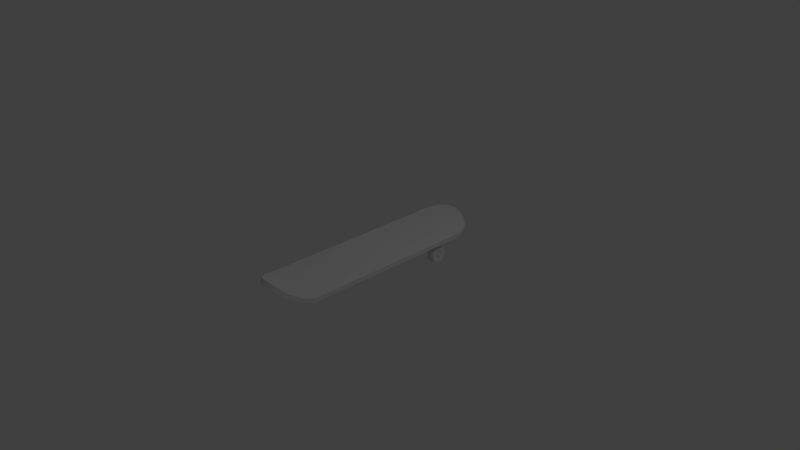 # Source: skateboard.blend  (saved by Blender 2.78.0; exported with 4.5.12 LTS)
import bpy
from mathutils import Matrix  # noqa: F401  (used for matrix-valued properties, if any)

bpy.ops.wm.read_factory_settings(use_empty=True)
scene = bpy.context.scene
scene.name = 'Scene'

# ---- collections
col_collection_1 = bpy.data.collections.new('Collection 1'); scene.collection.children.link(col_collection_1)
col_collection_2 = bpy.data.collections.new('Collection 2'); scene.collection.children.link(col_collection_2)
col_collection_2.hide_render = True
col_collection_2.hide_viewport = True

# ---- materials (node trees are filled in below, after node groups)
mat_material = bpy.data.materials.new('Material')
mat_material.alpha_threshold = 0.0
mat_material.use_transparent_shadow = False
mat_material.roughness = 0.5
mat_material.line_color = (0.0, 0.0, 0.0, 1.0)

# ---- material node trees

# ---- world
world_world = bpy.data.worlds.new('World'); scene.world = world_world
world_world.color = (0.05088, 0.05088, 0.05088)
world_world.use_sun_shadow = False
world_world.sun_shadow_jitter_overblur = 0.0
world_world.cycles.sampling_method = 'MANUAL'

# ---- cameras
cam_camera = bpy.data.cameras.new('Camera')
cam_camera.clip_end = 100.0
cam_camera.lens = 35.0
cam_camera.sensor_width = 32.0
cam_camera.sensor_height = 18.0
cam_camera.ortho_scale = 7.314
cam_camera.dof.focus_distance = 0.0
cam_camera.dof.aperture_fstop = 128.0

# ---- lights
light_lamp = bpy.data.lights.new('Lamp', 'POINT')
light_lamp.transmission_factor = 0.0
light_lamp.cutoff_distance = 30.0
light_lamp.energy = 100.0
light_lamp.shadow_buffer_clip_start = 1.001
light_lamp.shadow_soft_size = 0.1
light_lamp.shadow_maximum_resolution = 0.006
light_lamp.use_absolute_resolution = True

# ---- meshes
me_cube = bpy.data.meshes.new('Cube')
me_cube.from_pydata([(-0.4288, 0.7515, -0.03001), (0.4288, 0.7515, -0.03001), (0.4288, 9.712e-08, -0.03001), (-0.4288, -9.712e-08, -0.03001), (-0.4288, 0.7515, 0.03001), (0.4288, 0.7515, 0.03001), (0.4288, 9.712e-08, 0.03001), (-0.4288, -3.016e-07, 0.03001), (-0.4288, 1.18, -0.03001), (0.4288, 1.18, -0.03001), (-0.4288, 1.18, 0.03001), (0.4288, 1.18, 0.03001), (-0.4224, 1.251, -0.02319), (-0.4224, 1.241, 0.03594), (-0.4031, 1.322, -0.004869), (-0.4031, 1.308, 0.05356), (-0.3716, 1.388, 0.01639), (-0.3716, 1.371, 0.07378), (-0.3288, 1.449, 0.03991), (-0.3288, 1.424, 0.09465), (-0.276, 1.5, 0.06614), (-0.276, 1.469, 0.1176), (-0.2148, 1.54, 0.09295), (-0.2148, 1.504, 0.1407), (-0.147, 1.565, 0.1157), (-0.147, 1.525, 0.1604), (-0.07479, 1.58, 0.1287), (-0.07479, 1.54, 0.1734), (-0.0002807, 1.585, 0.1331), (-0.0002804, 1.545, 0.1778), (0.07425, 1.58, 0.1288), (0.07425, 1.54, 0.1735), (0.1465, 1.566, 0.116), (0.1465, 1.526, 0.1606), (0.2144, 1.54, 0.09333), (0.2144, 1.504, 0.1411), (0.2757, 1.501, 0.06656), (0.2757, 1.47, 0.118), (0.3287, 1.45, 0.04031), (0.3287, 1.425, 0.09505), (0.3717, 1.389, 0.01671), (0.3717, 1.372, 0.0741), (0.4034, 1.323, -0.004596), (0.4034, 1.309, 0.05384), (0.4229, 1.252, -0.02297), (0.4229, 1.242, 0.03615)], [], [(0, 1, 2, 3), (4, 7, 6, 5), (4, 5, 11, 10), (1, 5, 6, 2), (2, 6, 7, 3), (4, 0, 3, 7), (28, 29, 31, 30), (5, 1, 9, 11), (0, 4, 10, 8), (1, 0, 8, 9), (8, 10, 13, 12), (12, 13, 15, 14), (14, 15, 17, 16), (16, 17, 19, 18), (18, 19, 21, 20), (20, 21, 23, 22), (22, 23, 25, 24), (24, 25, 27, 26), (26, 27, 29, 28), (30, 31, 33, 32), (32, 33, 35, 34), (34, 35, 37, 36), (36, 37, 39, 38), (38, 39, 41, 40), (40, 41, 43, 42), (42, 43, 45, 44), (44, 45, 11, 9), (13, 45, 43, 15), (11, 45, 13, 10), (15, 43, 41, 17), (17, 41, 39, 19), (19, 39, 37, 21), (21, 37, 35, 23), (23, 35, 33, 25), (25, 33, 31, 27), (29, 27, 31), (9, 8, 12, 44), (14, 42, 44, 12), (16, 40, 42, 14), (18, 38, 40, 16), (20, 36, 38, 18), (22, 34, 36, 20), (24, 32, 34, 22), (26, 30, 32, 24), (28, 30, 26)])
me_cube.polygons.foreach_set('use_smooth', [True] * 45)
_ca = me_cube.color_attributes.new('Col', 'BYTE_COLOR', 'CORNER')
_ca.data.foreach_set('color', [0.7682, 0.09084, 0.1912, 1.0, 0.7682, 0.09084, 0.1912, 1.0, 0.7682, 0.09084, 0.1912, 1.0, 0.7682, 0.09084, 0.1912, 1.0, 0.0, 0.2705, 1.0, 1.0, 0.0, 0.2705, 1.0, 1.0, 0.0, 0.2705, 1.0, 1.0, 0.0, 0.2705, 1.0, 1.0, 0.0, 0.2705, 1.0, 1.0, 0.0, 0.2705, 1.0, 1.0, 0.0, 0.2705, 1.0, 1.0, 0.0, 0.2705, 1.0, 1.0, 0.2961, 0.1144, 0.0648, 1.0, 0.2961, 0.1144, 0.0648, 1.0, 0.2961, 0.1144, 0.0648, 1.0, 0.2961, 0.1144, 0.0648, 1.0, 0.2961, 0.1144, 0.0648, 1.0, 0.2961, 0.1144, 0.0648, 1.0, 0.2961, 0.1144, 0.0648, 1.0, 0.2961, 0.1144, 0.0648, 1.0, 0.2961, 0.1144, 0.0648, 1.0, 0.2961, 0.1144, 0.0648, 1.0, 0.2961, 0.1144, 0.0648, 1.0, 0.2961, 0.1144, 0.0648, 1.0, 0.2961, 0.1144, 0.0648, 1.0, 0.2961, 0.1144, 0.0648, 1.0, 0.2961, 0.1144, 0.0648, 1.0, 0.2961, 0.1144, 0.0648, 1.0, 0.2961, 0.1144, 0.0648, 1.0, 0.2961, 0.1144, 0.0648, 1.0, 0.2961, 0.1144, 0.0648, 1.0, 0.2961, 0.1144, 0.0648, 1.0, 0.2961, 0.1144, 0.0648, 1.0, 0.2961, 0.1144, 0.0648, 1.0, 0.2961, 0.1144, 0.0648, 1.0, 0.2961, 0.1144, 0.0648, 1.0, 0.7682, 0.09084, 0.1912, 1.0, 0.7682, 0.09084, 0.1912, 1.0, 0.7682, 0.09084, 0.1912, 1.0, 0.7682, 0.09084, 0.1912, 1.0, 0.2961, 0.1144, 0.0648, 1.0, 0.2961, 0.1144, 0.0648, 1.0, 0.2961, 0.1144, 0.0648, 1.0, 0.2961, 0.1144, 0.0648, 1.0, 0.2961, 0.1144, 0.0648, 1.0, 0.2961, 0.1144, 0.0648, 1.0, 0.2961, 0.1144, 0.0648, 1.0, 0.2961, 0.1144, 0.0648, 1.0, 0.2961, 0.1144, 0.0648, 1.0, 0.2961, 0.1144, 0.0648, 1.0, 0.2961, 0.1144, 0.0648, 1.0, 0.2961, 0.1144, 0.0648, 1.0, 0.2961, 0.1144, 0.0648, 1.0, 0.2961, 0.1144, 0.0648, 1.0, 0.2961, 0.1144, 0.0648, 1.0, 0.2961, 0.1144, 0.0648, 1.0, 0.2961, 0.1144, 0.0648, 1.0, 0.2961, 0.1144, 0.0648, 1.0, 0.2961, 0.1144, 0.0648, 1.0, 0.2961, 0.1144, 0.0648, 1.0, 0.2961, 0.1144, 0.0648, 1.0, 0.2961, 0.1144, 0.0648, 1.0, 0.2961, 0.1144, 0.0648, 1.0, 0.2961, 0.1144, 0.0648, 1.0, 0.2961, 0.1144, 0.0648, 1.0, 0.2961, 0.1144, 0.0648, 1.0, 0.2961, 0.1144, 0.0648, 1.0, 0.2961, 0.1144, 0.0648, 1.0, 0.2961, 0.1144, 0.0648, 1.0, 0.2961, 0.1144, 0.0648, 1.0, 0.2961, 0.1144, 0.0648, 1.0, 0.2961, 0.1144, 0.0648, 1.0, 0.2961, 0.1144, 0.0648, 1.0, 0.2961, 0.1144, 0.0648, 1.0, 0.2961, 0.1144, 0.0648, 1.0, 0.2961, 0.1144, 0.0648, 1.0, 0.2961, 0.1144, 0.0648, 1.0, 0.2961, 0.1144, 0.0648, 1.0, 0.2961, 0.1144, 0.0648, 1.0, 0.2961, 0.1144, 0.0648, 1.0, 0.2961, 0.1144, 0.0648, 1.0, 0.2961, 0.1144, 0.0648, 1.0, 0.2961, 0.1144, 0.0648, 1.0, 0.2961, 0.1144, 0.0648, 1.0, 0.2961, 0.1144, 0.0648, 1.0, 0.2961, 0.1144, 0.0648, 1.0, 0.2961, 0.1144, 0.0648, 1.0, 0.2961, 0.1144, 0.0648, 1.0, 0.2961, 0.1144, 0.0648, 1.0, 0.2961, 0.1144, 0.0648, 1.0, 0.2961, 0.1144, 0.0648, 1.0, 0.2961, 0.1144, 0.0648, 1.0, 0.2961, 0.1144, 0.0648, 1.0, 0.2961, 0.1144, 0.0648, 1.0, 0.2961, 0.1144, 0.0648, 1.0, 0.2961, 0.1144, 0.0648, 1.0, 0.2961, 0.1144, 0.0648, 1.0, 0.2961, 0.1144, 0.0648, 1.0, 0.2961, 0.1144, 0.0648, 1.0, 0.2961, 0.1144, 0.0648, 1.0, 0.2961, 0.1144, 0.0648, 1.0, 0.2961, 0.1144, 0.0648, 1.0, 0.2961, 0.1144, 0.0648, 1.0, 0.2961, 0.1144, 0.0648, 1.0, 0.2961, 0.1144, 0.0648, 1.0, 0.2961, 0.1144, 0.0648, 1.0, 0.2961, 0.1144, 0.0648, 1.0, 0.2961, 0.1144, 0.0648, 1.0, 0.0, 0.2705, 1.0, 1.0, 0.0, 0.2705, 1.0, 1.0, 0.0, 0.2705, 1.0, 1.0, 0.0, 0.2705, 1.0, 1.0, 0.0, 0.2705, 1.0, 1.0, 0.0, 0.2705, 1.0, 1.0, 0.0, 0.2705, 1.0, 1.0, 0.0, 0.2705, 1.0, 1.0, 0.0, 0.2705, 1.0, 1.0, 0.0, 0.2705, 1.0, 1.0, 0.0, 0.2705, 1.0, 1.0, 0.0, 0.2705, 1.0, 1.0, 0.0, 0.2705, 1.0, 1.0, 0.0, 0.2705, 1.0, 1.0, 0.0, 0.2705, 1.0, 1.0, 0.0, 0.2705, 1.0, 1.0, 0.0, 0.2705, 1.0, 1.0, 0.0, 0.2705, 1.0, 1.0, 0.0, 0.2705, 1.0, 1.0, 0.0, 0.2705, 1.0, 1.0, 0.0, 0.2705, 1.0, 1.0, 0.0, 0.2705, 1.0, 1.0, 0.0, 0.2705, 1.0, 1.0, 0.0, 0.2705, 1.0, 1.0, 0.0, 0.2705, 1.0, 1.0, 0.0, 0.2705, 1.0, 1.0, 0.0, 0.2705, 1.0, 1.0, 0.0, 0.2705, 1.0, 1.0, 0.0, 0.2705, 1.0, 1.0, 0.0, 0.2705, 1.0, 1.0, 0.0, 0.2705, 1.0, 1.0, 0.0, 0.2705, 1.0, 1.0, 0.0, 0.2705, 1.0, 1.0, 0.0, 0.2705, 1.0, 1.0, 0.0, 0.2705, 1.0, 1.0, 0.7682, 0.09084, 0.1912, 1.0, 0.7682, 0.09084, 0.1912, 1.0, 0.7682, 0.09084, 0.1912, 1.0, 0.7682, 0.09084, 0.1912, 1.0, 0.7682, 0.09084, 0.1912, 1.0, 0.7682, 0.09084, 0.1912, 1.0, 0.7682, 0.09084, 0.1912, 1.0, 0.7682, 0.09084, 0.1912, 1.0, 0.7682, 0.09084, 0.1912, 1.0, 0.7682, 0.09084, 0.1912, 1.0, 0.7682, 0.09084, 0.1912, 1.0, 0.7682, 0.09084, 0.1912, 1.0, 0.7682, 0.09084, 0.1912, 1.0, 0.7682, 0.09084, 0.1912, 1.0, 0.7682, 0.09084, 0.1912, 1.0, 0.7682, 0.09084, 0.1912, 1.0, 0.7682, 0.09084, 0.1912, 1.0, 0.7682, 0.09084, 0.1912, 1.0, 0.7682, 0.09084, 0.1912, 1.0, 0.7682, 0.09084, 0.1912, 1.0, 0.7682, 0.09084, 0.1912, 1.0, 0.7682, 0.09084, 0.1912, 1.0, 0.7682, 0.09084, 0.1912, 1.0, 0.7682, 0.09084, 0.1912, 1.0, 0.7682, 0.09084, 0.1912, 1.0, 0.7682, 0.09084, 0.1912, 1.0, 0.7682, 0.09084, 0.1912, 1.0, 0.7682, 0.09084, 0.1912, 1.0, 0.7682, 0.09084, 0.1912, 1.0, 0.7682, 0.09084, 0.1912, 1.0, 0.7682, 0.09084, 0.1912, 1.0, 0.7682, 0.09084, 0.1912, 1.0, 0.7682, 0.09084, 0.1912, 1.0, 0.7682, 0.09084, 0.1912, 1.0, 0.7682, 0.09084, 0.1912, 1.0])
me_cube.materials.append(mat_material)
me_cube.use_remesh_preserve_volume = False
me_cube.use_remesh_preserve_attributes = False
me_cube.use_mirror_vertex_groups = False
me_cube.use_paint_bone_selection = False
me_cube.use_paint_mask = True
me_cube.update()
me_cube_001 = bpy.data.meshes.new('Cube.001')
me_cube_001.from_pydata([(0.1215, 0.1819, 0.001711), (0.118, 0.1853, 0.001711), (0.118, 0.1853, -0.03321), (0.1215, 0.1819, -0.03321), (0.118, 0.1819, -0.03668), (-0.118, 0.1853, 0.001711), (-0.1215, 0.1819, 0.001711), (-0.118, 0.1819, -0.03668), (-0.1215, 0.1819, -0.03321), (-0.118, 0.1853, -0.03321), (0.118, -0.1853, 0.001711), (0.1215, -0.1819, 0.001711), (0.118, -0.1819, -0.03668), (0.1215, -0.1819, -0.03321), (0.118, -0.1853, -0.03321), (-0.1215, -0.1819, 0.001711), (-0.118, -0.1853, 0.001711), (-0.118, -0.1819, -0.03668), (-0.118, -0.1853, -0.03321), (-0.1215, -0.1819, -0.03321), (-0.03704, 0.1853, 0.001711), (-0.04398, 0.1853, 0.001711), (0.04398, 0.1853, 0.001711), (0.03704, 0.1853, 0.001711), (0.04398, 0.1819, -0.03668), (0.04051, 0.1819, -0.04016), (0.03704, 0.1853, -0.04016), (0.03704, 0.1853, -0.03321), (0.04398, 0.1853, -0.03321), (-0.04398, 0.1819, -0.03668), (-0.04398, 0.1853, -0.03321), (-0.03704, 0.1853, -0.03321), (-0.03704, 0.1853, -0.04016), (-0.04051, 0.1819, -0.04016), (0.03704, -0.1853, 0.001711), (0.04398, -0.1853, 0.001711), (-0.04398, -0.1853, 0.001711), (-0.03704, -0.1853, 0.001711), (-0.04398, -0.1853, -0.03321), (-0.04398, -0.1819, -0.03668), (-0.04051, -0.1819, -0.04016), (-0.03704, -0.1853, -0.04016), (-0.03704, -0.1853, -0.03321), (0.04398, -0.1853, -0.03321), (0.03704, -0.1853, -0.03321), (0.03704, -0.1853, -0.04016), (0.04051, -0.1819, -0.04016), (0.04398, -0.1819, -0.03668), (-0.1215, -0.0892, 0.001711), (-0.1215, -0.09614, 0.001711), (-0.1215, 0.003472, 0.001711), (-0.1215, -0.003472, 0.001711), (-0.1215, 0.09614, 0.001711), (-0.1215, 0.0892, 0.001711), (-0.1215, 0.09614, -0.03321), (-0.118, 0.09614, -0.03668), (-0.118, 0.0892, -0.03668), (-0.1215, 0.0892, -0.03321), (-0.1215, 0.003472, -0.03321), (-0.118, 0.003472, -0.03668), (-0.118, -0.003472, -0.03668), (-0.1215, -0.003472, -0.03321), (-0.1215, -0.09614, -0.03321), (-0.1215, -0.0892, -0.03321), (-0.118, -0.0892, -0.03668), (-0.118, -0.09614, -0.03668), (0.1215, 0.0892, 0.001711), (0.1215, 0.09614, 0.001711), (0.1215, -0.003472, 0.001711), (0.1215, 0.003472, 0.001711), (0.1215, -0.09614, 0.001711), (0.1215, -0.0892, 0.001711), (0.1215, -0.09614, -0.03321), (0.118, -0.09614, -0.03668), (0.118, -0.0892, -0.03668), (0.1215, -0.0892, -0.03321), (0.1215, -0.003472, -0.03321), (0.118, -0.003472, -0.03668), (0.118, 0.003472, -0.03668), (0.1215, 0.003472, -0.03321), (0.1215, 0.09614, -0.03321), (0.1215, 0.0892, -0.03321), (0.118, 0.0892, -0.03668), (0.118, 0.09614, -0.03668), (-0.04051, 0.09614, -0.04016), (-0.04051, 0.0892, -0.04016), (-0.04398, 0.0892, -0.03668), (-0.04398, 0.09614, -0.03668), (-0.04051, 0.003472, -0.04016), (-0.04051, -0.003472, -0.04016), (-0.04398, -0.003472, -0.03668), (-0.04398, 0.003472, -0.03668), (-0.04051, -0.09614, -0.04016), (-0.04398, -0.09614, -0.03668), (-0.04398, -0.0892, -0.03668), (-0.04051, -0.0892, -0.04016), (0.04398, 0.09614, -0.03668), (0.04398, 0.0892, -0.03668), (0.04051, 0.0892, -0.04016), (0.04051, 0.09614, -0.04016), (0.04051, 0.003472, -0.04016), (0.04398, 0.003472, -0.03668), (0.04398, -0.003472, -0.03668), (0.04051, -0.003472, -0.04016), (0.04051, -0.09614, -0.04016), (0.04051, -0.0892, -0.04016), (0.04398, -0.0892, -0.03668), (0.04398, -0.09614, -0.03668), (0.04051, 0.1819, -0.08281), (0.03704, 0.1819, -0.08628), (0.03704, 0.1853, -0.08281), (-0.04051, 0.1819, -0.08281), (-0.03704, 0.1853, -0.08281), (-0.03704, 0.1819, -0.08628), (-0.03704, -0.1853, -0.08281), (-0.04051, -0.1819, -0.08281), (-0.03704, -0.1819, -0.08628), (0.03704, -0.1853, -0.08281), (0.03704, -0.1819, -0.08628), (0.04051, -0.1819, -0.08281), (-0.04051, -0.09614, -0.08281), (-0.04051, -0.0892, -0.08086), (-0.03704, -0.08952, -0.08483), (-0.03704, -0.09614, -0.08628), (0.04051, -0.09614, -0.08281), (0.03704, -0.09614, -0.08628), (0.03704, -0.08952, -0.08483), (0.04051, -0.0892, -0.08086), (-0.04051, 0.09614, -0.08281), (-0.03704, 0.09614, -0.08628), (-0.03704, 0.08952, -0.08483), (-0.04051, 0.0892, -0.08086), (-0.04051, 0.003472, -0.0414), (-0.03704, 0.003154, -0.04508), (-0.03704, -0.003154, -0.04508), (-0.04051, -0.003472, -0.0414), (0.04051, 0.0892, -0.08086), (0.03704, 0.08952, -0.08483), (0.03704, 0.09614, -0.08628), (0.04051, 0.09614, -0.08281), (0.04051, 0.003472, -0.0414), (0.04051, -0.003472, -0.0414), (0.03704, -0.003154, -0.04508), (0.03704, 0.003154, -0.04508)], [], [(55, 7, 29, 87), (17, 65, 93, 39), (47, 107, 73, 12), (96, 24, 4, 83), (6, 8, 54, 52), (11, 13, 72, 70), (103, 105, 127, 141), (49, 62, 19, 15), (40, 92, 120, 115), (67, 80, 3, 0), (25, 99, 139, 108), (45, 41, 114, 117), (37, 42, 44, 34), (32, 26, 110, 112), (23, 27, 31, 20), (69, 79, 81, 66), (64, 60, 90, 94), (16, 18, 38, 36), (101, 97, 82, 78), (88, 85, 131, 132), (35, 43, 14, 10), (106, 102, 77, 74), (71, 75, 76, 68), (21, 30, 9, 5), (59, 56, 86, 91), (53, 57, 58, 50), (116, 123, 125, 118), (122, 134, 142, 126), (133, 130, 137, 143), (95, 89, 135, 121), (51, 61, 63, 48), (129, 113, 109, 138), (98, 100, 140, 136), (84, 33, 111, 128), (104, 46, 119, 124), (2, 3, 4), (7, 8, 9), (12, 13, 14), (17, 18, 19), (24, 25, 26, 27, 28), (29, 30, 31, 32, 33), (38, 39, 40, 41, 42), (43, 44, 45, 46, 47), (54, 55, 56, 57), (58, 59, 60, 61), (62, 63, 64, 65), (72, 73, 74, 75), (76, 77, 78, 79), (80, 81, 82, 83), (84, 85, 86, 87), (88, 89, 90, 91), (92, 93, 94, 95), (96, 97, 98, 99), (100, 101, 102, 103), (104, 105, 106, 107), (108, 109, 110), (111, 112, 113), (114, 115, 116), (117, 118, 119), (120, 121, 122, 123), (124, 125, 126, 127), (128, 129, 130, 131), (132, 133, 134, 135), (136, 137, 138, 139), (140, 141, 142, 143), (0, 3, 2, 1), (29, 7, 9, 30), (8, 6, 5, 9), (65, 17, 19, 62), (18, 16, 15, 19), (47, 12, 14, 43), (13, 11, 10, 14), (83, 4, 3, 80), (4, 24, 28, 2), (26, 32, 31, 27), (17, 39, 38, 18), (41, 45, 44, 42), (92, 40, 39, 93), (107, 47, 46, 104), (42, 37, 36, 38), (43, 35, 34, 44), (27, 23, 22, 28), (30, 21, 20, 31), (7, 55, 54, 8), (56, 59, 58, 57), (60, 64, 63, 61), (12, 73, 72, 13), (74, 77, 76, 75), (78, 82, 81, 79), (33, 84, 87, 29), (85, 88, 91, 86), (89, 95, 94, 90), (24, 96, 99, 25), (97, 101, 100, 98), (102, 106, 105, 103), (32, 112, 111, 33), (110, 26, 25, 108), (98, 136, 139, 99), (64, 94, 93, 65), (59, 91, 90, 60), (55, 87, 86, 56), (106, 74, 73, 107), (101, 78, 77, 102), (96, 83, 82, 97), (75, 71, 70, 72), (79, 69, 68, 76), (80, 67, 66, 81), (57, 53, 52, 54), (61, 51, 50, 58), (62, 49, 48, 63), (109, 113, 112, 110), (116, 118, 117, 114), (123, 116, 115, 120), (124, 119, 118, 125), (113, 129, 128, 111), (130, 133, 132, 131), (134, 122, 121, 135), (108, 139, 138, 109), (136, 140, 143, 137), (141, 127, 126, 142), (122, 126, 125, 123), (133, 143, 142, 134), (129, 138, 137, 130), (131, 85, 84, 128), (95, 121, 120, 92), (114, 41, 40, 115), (103, 141, 140, 100), (135, 89, 88, 132), (45, 117, 119, 46), (127, 105, 104, 124), (1, 2, 28, 22)])
me_cube_001.polygons.foreach_set('use_smooth', [True] * 131)
me_cube_001.use_remesh_preserve_volume = False
me_cube_001.use_remesh_preserve_attributes = False
me_cube_001.use_mirror_vertex_groups = False
me_cube_001.update()
me_cube_002 = bpy.data.meshes.new('Cube.002')
me_cube_002.from_pydata([(0.1243, -0.08379, -0.06404), (-0.1242, -0.08379, -0.06404), (2.807e-05, -0.07817, -0.0479), (0.03259, -0.1392, -0.01901), (0.2536, 0.03389, -0.1156), (-0.2535, 0.03389, -0.1156), (5.622e-05, -0.03246, -0.1156), (-0.2535, -0.01592, -0.1308), (0.2536, 0.03389, -0.08136), (-0.2535, 0.01725, -0.06238), (-0.2535, 0.03389, -0.08136), (5.618e-05, -0.01592, -0.06238), (2.812e-05, -0.08941, -0.08017), (5.625e-05, -0.01592, -0.1308), (1.073e-08, -0.1544, -0.02622), (-0.03259, -0.1392, -0.01901), (-2.272e-10, -0.1239, -0.0118), (0.1243, 0.08522, -0.06404), (-0.1242, 0.08522, -0.06404), (2.806e-05, 0.0796, -0.0479), (0.03259, 0.1406, -0.01901), (0.2536, -0.03246, -0.08136), (0.2536, -0.03246, -0.1156), (5.622e-05, 0.03389, -0.1156), (0.2536, 0.01725, -0.1308), (0.2536, -0.01592, -0.1308), (0.2536, 0.01725, -0.06238), (0.2536, -0.01592, -0.06238), (5.618e-05, 0.01725, -0.06238), (2.811e-05, 0.09085, -0.08017), (5.625e-05, 0.01725, -0.1308), (-1.27e-08, 0.1558, -0.02622), (-0.03259, 0.1406, -0.01901), (-1.905e-08, 0.1254, -0.0118), (-0.2535, -0.03246, -0.08136), (-0.2535, -0.01592, -0.06238), (-0.2535, -0.03246, -0.1156), (-0.2535, 0.01725, -0.1308), (-0.261, 0.0006886, -0.09752), (0.2611, 0.0006886, -0.09752), (0.231, -0.01592, -0.06238), (0.231, 0.01725, -0.06238), (0.231, -0.01592, -0.1308), (0.231, 0.01725, -0.1308), (0.231, -0.03246, -0.1156), (0.231, -0.03246, -0.08136), (0.231, 0.03389, -0.08136), (0.231, 0.03389, -0.1156), (-0.2309, 0.01725, -0.1308), (-0.2309, -0.03246, -0.1156), (-0.2309, -0.01592, -0.06238), (-0.2309, -0.03246, -0.08136), (-0.2309, 0.03389, -0.08136), (-0.2309, 0.01725, -0.06238), (-0.2309, -0.01592, -0.1308), (-0.2309, 0.03389, -0.1156), (7.022e-06, -0.1125, -0.03164), (0.2536, -0.03246, -0.0994), (0.231, 0.0006373, -0.06238), (-0.2591, -0.02417, -0.111), (5.623e-05, -0.02833, -0.127), (0.2536, 0.02973, -0.127), (4.913e-05, -0.03975, -0.05876), (4.919e-05, -0.0467, -0.0991), (0.1657, -0.03246, -0.1156), (-0.1656, -0.03246, -0.1156), (-0.2591, 0.01311, -0.07116), (-0.1967, -0.04529, -0.07703), (0.1968, -0.04529, -0.07703), (0.231, 0.03389, -0.0994), (7.045e-06, -0.1341, -0.0566), (-0.0555, -0.1233, -0.04412), (0.05551, -0.1233, -0.04412), (0.09321, -0.088, -0.07614), (-0.09316, -0.088, -0.07614), (-0.09316, -0.07957, -0.05193), (0.09321, -0.07957, -0.05193), (-6.618e-09, -0.124, 0.00983), (-2.838e-09, -0.1624, 0.00757), (-0.03259, -0.1432, 0.0087), (0.03259, -0.1432, 0.0087), (0.02444, -0.1278, -0.0136), (0.02444, -0.1506, -0.02441), (-0.02444, -0.1506, -0.02441), (-0.02444, -0.1278, -0.0136), (7.005e-06, 0.1139, -0.03164), (-0.1656, 0.01725, -0.06238), (-0.1656, 0.01725, -0.1308), (0.2592, 0.02559, -0.111), (0.2592, -0.01177, -0.1225), (0.2592, -0.01177, -0.07116), (0.2536, 0.0006373, -0.1308), (5.623e-05, 0.02973, -0.127), (0.2592, 0.02559, -0.0854), (4.913e-05, 0.04116, -0.05876), (4.919e-05, 0.04813, -0.0991), (0.1657, 0.03389, -0.1156), (-0.1656, 0.03389, -0.1156), (-0.2591, -0.02417, -0.0854), (-0.1967, 0.04672, -0.07703), (0.1968, 0.04672, -0.07703), (0.2592, 0.01311, -0.1225), (0.2592, 0.01311, -0.07116), (7.025e-06, 0.1356, -0.0566), (-0.0555, 0.1247, -0.04412), (0.05551, 0.1247, -0.04412), (0.09321, 0.08944, -0.07614), (-0.09316, 0.08944, -0.07614), (-0.09316, 0.08101, -0.05193), (0.09321, 0.08101, -0.05193), (-2.545e-08, 0.1255, 0.00983), (-2.747e-08, 0.1639, 0.00757), (-0.03259, 0.1447, 0.0087), (0.03259, 0.1447, 0.0087), (0.02444, 0.1292, -0.0136), (0.02444, 0.152, -0.02441), (-0.02444, 0.152, -0.02441), (-0.02444, 0.1292, -0.0136), (5.619e-05, 0.0006373, -0.06238), (0.1657, -0.01592, -0.06238), (-0.1656, -0.01592, -0.06238), (5.627e-05, 0.0006373, -0.1308), (0.231, -0.02833, -0.127), (0.1657, -0.01592, -0.1308), (0.2592, -0.02417, -0.111), (-0.1656, -0.01592, -0.1308), (0.231, -0.02833, -0.06712), (0.231, 0.02973, -0.06712), (0.1657, 0.01725, -0.06238), (0.2592, -0.02417, -0.0854), (0.1657, 0.01725, -0.1308), (-0.2591, 0.01311, -0.1225), (-0.2591, 0.02559, -0.111), (-0.2591, 0.02559, -0.0854), (-0.2591, -0.01177, -0.07116), (-0.2591, -0.01177, -0.1225), (-0.2535, -0.02833, -0.127), (-0.2309, 0.0006373, -0.1308), (-0.2535, 0.03389, -0.0994), (-0.2309, 0.02973, -0.06712), (-0.2535, 0.02973, -0.127), (-0.2309, 0.0006373, -0.06238), (-0.2535, -0.02833, -0.06712), (-0.2309, -0.03246, -0.0994), (0.231, -0.03246, -0.0994), (0.2536, 0.0006373, -0.06238), (0.231, 0.02973, -0.127), (0.2536, 0.03389, -0.0994), (0.231, 0.0006373, -0.1308), (0.2536, -0.02833, -0.127), (0.2536, -0.02833, -0.06712), (0.2536, 0.02973, -0.06712), (0.2442, -0.01592, -0.06238), (0.2442, 0.01725, -0.06238), (0.2442, -0.01592, -0.1308), (0.2442, 0.01725, -0.1308), (0.2442, -0.03246, -0.1156), (0.2442, -0.03246, -0.08136), (0.2442, 0.03389, -0.08136), (0.2442, 0.03389, -0.1156), (-0.2309, -0.02833, -0.127), (-0.2535, 0.0006373, -0.1308), (-0.2309, 0.03389, -0.0994), (-0.2535, 0.02973, -0.06712), (-0.2309, 0.02973, -0.127), (-0.2535, 0.0006373, -0.06238), (-0.2309, -0.02833, -0.06712), (-0.2535, -0.03246, -0.0994), (-0.2441, 0.01725, -0.1308), (-0.2441, -0.03246, -0.1156), (-0.2441, -0.01592, -0.06238), (-0.2441, -0.03246, -0.08136), (-0.2441, 0.03389, -0.08136), (-0.2441, 0.01725, -0.06238), (-0.2441, -0.01592, -0.1308), (-0.2441, 0.03389, -0.1156), (-0.1656, -0.02833, -0.127), (0.1657, -0.02833, -0.127), (0.2577, 0.0302, -0.09877), (0.2577, 0.0006544, -0.1271), (0.2577, 0.02465, -0.122), (0.2577, 0.0006544, -0.06628), (0.1728, -0.03735, -0.06298), (-0.1727, -0.03735, -0.06298), (-0.1727, -0.04135, -0.09662), (0.1728, -0.04135, -0.09662), (0.04164, -0.1152, -0.03476), (-0.04162, -0.1152, -0.03476), (-0.04162, -0.1314, -0.05348), (0.04164, -0.1314, -0.05348), (0.02444, -0.1288, 0.009547), (-0.02444, -0.1288, 0.009547), (-0.02444, -0.1576, 0.007852), (0.02444, -0.1576, 0.007852), (0.1657, 0.0006373, -0.06238), (-0.1656, 0.02973, -0.127), (0.1657, 0.02973, -0.127), (0.2577, 0.02465, -0.07261), (0.2577, -0.02878, -0.09877), (0.2577, -0.02326, -0.07261), (0.2577, -0.02326, -0.122), (-0.1656, 0.0006373, -0.1308), (0.1657, 0.0006373, -0.1308), (0.1728, 0.03877, -0.06298), (-0.1727, 0.03877, -0.06298), (-0.1727, 0.04278, -0.09662), (0.1728, 0.04278, -0.09662), (-0.1656, 0.0006373, -0.06238), (0.04164, 0.1166, -0.03476), (-0.04162, 0.1166, -0.03476), (-0.04162, 0.1329, -0.05348), (0.04164, 0.1329, -0.05348), (0.02444, 0.1303, 0.009547), (-0.02444, 0.1303, 0.009547), (-0.02444, 0.1591, 0.007852), (0.02444, 0.1591, 0.007852), (-0.2576, -0.02326, -0.122), (-0.2576, -0.02326, -0.07261), (-0.2576, -0.02878, -0.09877), (-0.2576, 0.02465, -0.122), (-0.2576, 0.0006544, -0.1271), (-0.2576, 0.02465, -0.07261), (-0.2576, 0.0302, -0.09877), (-0.2576, 0.0006544, -0.06628), (0.2442, -0.03246, -0.0994), (0.2442, 0.0006373, -0.06238), (0.2442, 0.02973, -0.127), (0.2442, 0.03389, -0.0994), (0.2442, 0.0006373, -0.1308), (0.2442, -0.02833, -0.127), (0.2442, -0.02833, -0.06712), (0.2442, 0.02973, -0.06712), (-0.2441, -0.02833, -0.127), (-0.2441, 0.0006373, -0.1308), (-0.2441, 0.03389, -0.0994), (-0.2441, 0.02973, -0.06712), (-0.2441, 0.02973, -0.127), (-0.2441, 0.0006373, -0.06238), (-0.2441, -0.02833, -0.06712), (-0.2441, -0.03246, -0.0994)], [], [(0, 73, 185, 68), (0, 68, 182, 76), (0, 76, 186, 72), (0, 72, 189, 73), (1, 75, 183, 67), (1, 67, 184, 74), (1, 74, 188, 71), (1, 71, 187, 75), (2, 76, 182, 62), (2, 62, 183, 75), (2, 75, 187, 56), (2, 56, 186, 76), (3, 82, 189, 72), (3, 72, 186, 81), (3, 81, 190, 80), (3, 80, 193, 82), (4, 61, 226, 159), (4, 159, 227, 147), (4, 147, 178, 88), (4, 88, 180, 61), (5, 138, 234, 175), (5, 175, 236, 140), (5, 140, 219, 132), (5, 132, 222, 138), (6, 64, 185, 63), (6, 63, 184, 65), (6, 65, 176, 60), (6, 60, 177, 64), (7, 161, 233, 174), (7, 174, 232, 136), (7, 136, 216, 135), (7, 135, 220, 161), (8, 147, 227, 158), (8, 158, 231, 151), (8, 151, 197, 93), (8, 93, 178, 147), (9, 165, 237, 173), (9, 173, 235, 163), (9, 163, 221, 66), (9, 66, 223, 165), (10, 163, 235, 172), (10, 172, 234, 138), (10, 138, 222, 133), (10, 133, 221, 163), (11, 118, 207, 120), (11, 120, 183, 62), (11, 62, 182, 119), (11, 119, 194, 118), (12, 74, 184, 63), (12, 63, 185, 73), (12, 73, 189, 70), (12, 70, 188, 74), (13, 60, 176, 125), (13, 125, 201, 121), (13, 121, 202, 123), (13, 123, 177, 60), (14, 83, 188, 70), (14, 70, 189, 82), (14, 82, 193, 78), (14, 78, 192, 83), (15, 84, 187, 71), (15, 71, 188, 83), (15, 83, 192, 79), (15, 79, 191, 84), (16, 81, 186, 56), (16, 56, 187, 84), (16, 84, 191, 77), (16, 77, 190, 81), (17, 100, 206, 106), (17, 106, 211, 105), (17, 105, 208, 109), (17, 109, 203, 100), (18, 99, 204, 108), (18, 108, 209, 104), (18, 104, 210, 107), (18, 107, 205, 99), (19, 94, 203, 109), (19, 109, 208, 85), (19, 85, 209, 108), (19, 108, 204, 94), (20, 105, 211, 115), (20, 115, 215, 113), (20, 113, 212, 114), (20, 114, 208, 105), (21, 150, 230, 157), (21, 157, 224, 57), (21, 57, 198, 129), (21, 129, 199, 150), (22, 57, 224, 156), (22, 156, 229, 149), (22, 149, 200, 124), (22, 124, 198, 57), (23, 95, 206, 96), (23, 96, 196, 92), (23, 92, 195, 97), (23, 97, 205, 95), (24, 91, 228, 155), (24, 155, 226, 61), (24, 61, 180, 101), (24, 101, 179, 91), (25, 149, 229, 154), (25, 154, 228, 91), (25, 91, 179, 89), (25, 89, 200, 149), (26, 151, 231, 153), (26, 153, 225, 145), (26, 145, 181, 102), (26, 102, 197, 151), (27, 145, 225, 152), (27, 152, 230, 150), (27, 150, 199, 90), (27, 90, 181, 145), (28, 86, 207, 118), (28, 118, 194, 128), (28, 128, 203, 94), (28, 94, 204, 86), (29, 95, 205, 107), (29, 107, 210, 103), (29, 103, 211, 106), (29, 106, 206, 95), (30, 87, 195, 92), (30, 92, 196, 130), (30, 130, 202, 121), (30, 121, 201, 87), (31, 103, 210, 116), (31, 116, 214, 111), (31, 111, 215, 115), (31, 115, 211, 103), (32, 104, 209, 117), (32, 117, 213, 112), (32, 112, 214, 116), (32, 116, 210, 104), (33, 85, 208, 114), (33, 114, 212, 110), (33, 110, 213, 117), (33, 117, 209, 85), (34, 167, 239, 171), (34, 171, 238, 142), (34, 142, 217, 98), (34, 98, 218, 167), (35, 142, 238, 170), (35, 170, 237, 165), (35, 165, 223, 134), (35, 134, 217, 142), (36, 136, 232, 169), (36, 169, 239, 167), (36, 167, 218, 59), (36, 59, 216, 136), (37, 140, 236, 168), (37, 168, 233, 161), (37, 161, 220, 131), (37, 131, 219, 140), (38, 59, 218, 98), (38, 98, 217, 134), (38, 134, 223, 66), (38, 66, 221, 133), (38, 133, 222, 132), (38, 132, 219, 131), (38, 131, 220, 135), (38, 135, 216, 59), (39, 88, 178, 93), (39, 93, 197, 102), (39, 102, 181, 90), (39, 90, 199, 129), (39, 129, 198, 124), (39, 124, 200, 89), (39, 89, 179, 101), (39, 101, 180, 88), (40, 58, 194, 119), (40, 119, 182, 126), (40, 126, 230, 152), (40, 152, 225, 58), (41, 127, 203, 128), (41, 128, 194, 58), (41, 58, 225, 153), (41, 153, 231, 127), (42, 122, 177, 123), (42, 123, 202, 148), (42, 148, 228, 154), (42, 154, 229, 122), (43, 148, 202, 130), (43, 130, 196, 146), (43, 146, 226, 155), (43, 155, 228, 148), (44, 144, 185, 64), (44, 64, 177, 122), (44, 122, 229, 156), (44, 156, 224, 144), (45, 126, 182, 68), (45, 68, 185, 144), (45, 144, 224, 157), (45, 157, 230, 126), (46, 69, 206, 100), (46, 100, 203, 127), (46, 127, 231, 158), (46, 158, 227, 69), (47, 146, 196, 96), (47, 96, 206, 69), (47, 69, 227, 159), (47, 159, 226, 146), (48, 164, 195, 87), (48, 87, 201, 137), (48, 137, 233, 168), (48, 168, 236, 164), (49, 160, 176, 65), (49, 65, 184, 143), (49, 143, 239, 169), (49, 169, 232, 160), (50, 166, 183, 120), (50, 120, 207, 141), (50, 141, 237, 170), (50, 170, 238, 166), (51, 143, 184, 67), (51, 67, 183, 166), (51, 166, 238, 171), (51, 171, 239, 143), (52, 139, 204, 99), (52, 99, 205, 162), (52, 162, 234, 172), (52, 172, 235, 139), (53, 141, 207, 86), (53, 86, 204, 139), (53, 139, 235, 173), (53, 173, 237, 141), (54, 137, 201, 125), (54, 125, 176, 160), (54, 160, 232, 174), (54, 174, 233, 137), (55, 162, 205, 97), (55, 97, 195, 164), (55, 164, 236, 175), (55, 175, 234, 162)])
me_cube_002.polygons.foreach_set('use_smooth', [True] * 232)
me_cube_002.use_remesh_preserve_volume = False
me_cube_002.use_remesh_preserve_attributes = False
me_cube_002.use_mirror_vertex_groups = False
me_cube_002.update()
me_cylinder = bpy.data.meshes.new('Cylinder')
me_cylinder.from_pydata([(-0.3986, -7.793e-08, -0.01379), (0.3986, 7.808e-08, -0.01379), (-0.3986, -0.00269, -0.01352), (0.3986, -0.00269, -0.01352), (-0.3986, -0.005276, -0.01274), (0.3986, -0.005276, -0.01274), (-0.3986, -0.00766, -0.01146), (0.3986, -0.007659, -0.01146), (-0.3986, -0.009749, -0.009749), (0.3986, -0.009749, -0.009749), (-0.3986, -0.01146, -0.00766), (0.3986, -0.01146, -0.007659), (-0.3986, -0.01274, -0.005276), (0.3986, -0.01274, -0.005276), (-0.3986, -0.01352, -0.00269), (0.3986, -0.01352, -0.002689), (-0.3986, -0.01379, -2.088e-07), (0.3986, -0.01379, 2.065e-07), (-0.3986, -0.01352, 0.002689), (0.3986, -0.01352, 0.00269), (-0.3986, -0.01274, 0.005276), (0.3986, -0.01274, 0.005276), (-0.3986, -0.01146, 0.007659), (0.3986, -0.01146, 0.00766), (-0.3986, -0.009749, 0.009749), (0.3986, -0.009749, 0.009749), (-0.3986, -0.00766, 0.01146), (0.3986, -0.007659, 0.01146), (-0.3986, -0.005276, 0.01274), (0.3986, -0.005276, 0.01274), (-0.3986, -0.00269, 0.01352), (0.3986, -0.00269, 0.01352), (-0.3986, -7.359e-08, 0.01379), (0.3986, 8.242e-08, 0.01379), (-0.3986, 0.00269, 0.01352), (0.3986, 0.00269, 0.01352), (-0.3986, 0.005276, 0.01274), (0.3986, 0.005276, 0.01274), (-0.3986, 0.007659, 0.01146), (0.3986, 0.00766, 0.01146), (-0.3986, 0.009749, 0.009749), (0.3986, 0.009749, 0.009749), (-0.3986, 0.01146, 0.007659), (0.3986, 0.01146, 0.00766), (-0.3986, 0.01274, 0.005276), (0.3986, 0.01274, 0.005276), (-0.3986, 0.01352, 0.002689), (0.3986, 0.01352, 0.00269), (-0.3986, 0.01379, -2.209e-07), (0.3986, 0.01379, 1.944e-07), (-0.3986, 0.01352, -0.00269), (0.3986, 0.01352, -0.002689), (-0.3986, 0.01274, -0.005276), (0.3986, 0.01274, -0.005276), (-0.3986, 0.01146, -0.00766), (0.3986, 0.01146, -0.007659), (-0.3986, 0.009749, -0.009749), (0.3986, 0.009749, -0.009749), (-0.3986, 0.007659, -0.01146), (0.3986, 0.00766, -0.01146), (-0.3986, 0.005276, -0.01274), (0.3986, 0.005276, -0.01274), (-0.3986, 0.00269, -0.01352), (0.3986, 0.00269, -0.01352)], [], [(0, 1, 3, 2), (2, 3, 5, 4), (4, 5, 7, 6), (6, 7, 9, 8), (8, 9, 11, 10), (10, 11, 13, 12), (12, 13, 15, 14), (14, 15, 17, 16), (16, 17, 19, 18), (18, 19, 21, 20), (20, 21, 23, 22), (22, 23, 25, 24), (24, 25, 27, 26), (26, 27, 29, 28), (28, 29, 31, 30), (30, 31, 33, 32), (32, 33, 35, 34), (34, 35, 37, 36), (36, 37, 39, 38), (38, 39, 41, 40), (40, 41, 43, 42), (42, 43, 45, 44), (44, 45, 47, 46), (46, 47, 49, 48), (48, 49, 51, 50), (50, 51, 53, 52), (52, 53, 55, 54), (54, 55, 57, 56), (56, 57, 59, 58), (58, 59, 61, 60), (3, 1, 63, 61, 59, 57, 55, 53, 51, 49, 47, 45, 43, 41, 39, 37, 35, 33, 31, 29, 27, 25, 23, 21, 19, 17, 15, 13, 11, 9, 7, 5), (60, 61, 63, 62), (62, 63, 1, 0), (0, 2, 4, 6, 8, 10, 12, 14, 16, 18, 20, 22, 24, 26, 28, 30, 32, 34, 36, 38, 40, 42, 44, 46, 48, 50, 52, 54, 56, 58, 60, 62)])
me_cylinder.polygons.foreach_set('use_smooth', [True] * 34)
me_cylinder.use_remesh_preserve_volume = False
me_cylinder.use_remesh_preserve_attributes = False
me_cylinder.use_mirror_vertex_groups = False
me_cylinder.update()
me_cylinder_001 = bpy.data.meshes.new('Cylinder.001')
me_cylinder_001.from_pydata([(0.03351, -0.01178, -0.1196), (0.03351, -0.03488, -0.115), (0.03351, -0.05665, -0.106), (0.03351, -0.07624, -0.0929), (0.03351, -0.0929, -0.07624), (0.03351, -0.106, -0.05665), (0.03351, -0.115, -0.03488), (0.03351, -0.1196, -0.01178), (0.03351, -0.1196, 0.01178), (0.03351, -0.115, 0.03488), (0.03351, -0.106, 0.05665), (0.03351, -0.0929, 0.07624), (0.03351, -0.07624, 0.0929), (0.03351, -0.05665, 0.106), (0.03351, -0.03488, 0.115), (0.03351, -0.01178, 0.1196), (0.03351, 0.01178, 0.1196), (0.03351, 0.03488, 0.115), (0.03351, 0.05665, 0.106), (0.03351, 0.07624, 0.0929), (0.03351, 0.0929, 0.07624), (0.03351, 0.106, 0.05665), (0.03351, 0.115, 0.03488), (0.03351, 0.1196, 0.01178), (0.03351, 0.1196, -0.01178), (0.03351, 0.115, -0.03488), (0.03351, 0.106, -0.05665), (0.03351, 0.09289, -0.07624), (0.03351, 0.07624, -0.0929), (0.03351, 0.05665, -0.106), (0.06132, -0.09034, 0.0274), (0.03351, 0.03488, -0.115), (0.03351, 0.01178, -0.1196), (-0.06132, 0.0445, 0.08326), (0.05247, -0.03533, -0.01888), (0.05247, 0.01888, 0.03533), (-0.06132, 0.07297, -0.05989), (0.06132, 0.0445, 0.08326), (-0.06132, -0.0274, -0.09034), (0.06132, 0.07297, -0.05989), (-0.06132, -0.08326, 0.0445), (0.06132, -0.0274, -0.09034), (-0.06132, 0.05989, 0.07297), (0.06132, -0.08326, 0.0445), (-0.06132, 0.05989, -0.07297), (0.06132, 0.05989, 0.07297), (-0.06132, -0.0445, -0.08326), (0.06132, 0.05989, -0.07297), (-0.06132, -0.07297, 0.05989), (0.06132, -0.0445, -0.08326), (-0.06132, 0.07297, 0.05989), (0.06132, -0.07297, 0.05989), (-0.06132, 0.0445, -0.08326), (0.06132, 0.07297, 0.05989), (-0.06132, -0.05989, -0.07297), (0.06132, 0.0445, -0.08326), (-0.06132, -0.05989, 0.07297), (0.06132, -0.05989, -0.07297), (-0.06132, 0.08326, 0.0445), (0.06132, -0.05989, 0.07297), (-0.06132, 0.0274, -0.09034), (0.06132, 0.08326, 0.0445), (-0.06132, -0.07297, -0.05989), (0.06132, 0.0274, -0.09034), (-0.06132, -0.0445, 0.08326), (0.06132, -0.07297, -0.05989), (-0.06132, 0.09034, 0.0274), (0.06132, -0.0445, 0.08326), (-0.06132, 0.009253, -0.09395), (0.06132, 0.09034, 0.0274), (-0.06132, -0.08326, -0.0445), (0.06132, 0.009253, -0.09395), (-0.06132, -0.0274, 0.09034), (0.06132, -0.08326, -0.0445), (-0.06132, 0.09395, 0.009253), (0.06132, -0.0274, 0.09034), (0.06132, 0.09395, 0.009253), (-0.06132, -0.09034, -0.0274), (-0.06132, -0.009253, 0.09395), (0.06132, -0.09034, -0.0274), (-0.06132, 0.09395, -0.009253), (0.06132, -0.009253, 0.09395), (0.06132, 0.09395, -0.009253), (-0.06132, -0.09395, -0.009253), (-0.06132, 0.009253, 0.09395), (0.06132, -0.09395, -0.009253), (-0.06132, 0.09034, -0.0274), (0.06132, 0.009253, 0.09395), (0.06132, 0.09034, -0.0274), (-0.06132, -0.09395, 0.009253), (-0.06132, 0.0274, 0.09034), (0.06132, -0.09395, 0.009253), (-0.06132, -0.009253, -0.09395), (-0.06132, 0.08326, -0.0445), (0.06132, 0.0274, 0.09034), (0.06132, -0.009253, -0.09395), (0.06132, 0.08326, -0.0445), (-0.06132, -0.09034, 0.0274), (-0.05247, 0.02541, 0.03097), (-0.05247, -0.03833, -0.01163), (0.05247, 0.02541, 0.03097), (0.05247, -0.03833, -0.01163), (-0.05247, 0.03097, 0.02541), (-0.05247, -0.03987, -0.003927), (0.05247, 0.03097, 0.02541), (0.05247, -0.03987, -0.003927), (-0.05247, 0.03533, 0.01888), (-0.05247, -0.03987, 0.003926), (0.05247, 0.03533, 0.01888), (0.05247, -0.03987, 0.003927), (-0.05247, 0.03833, 0.01163), (-0.05247, -0.03833, 0.01163), (0.05247, 0.03833, 0.01163), (0.05247, -0.03833, 0.01163), (-0.05247, 0.03987, 0.003926), (-0.05247, -0.03533, 0.01888), (0.05247, 0.03987, 0.003926), (0.05247, -0.03533, 0.01888), (-0.05247, 0.03987, -0.003927), (-0.05247, -0.03097, 0.02541), (0.05247, 0.03987, -0.003927), (0.05247, -0.03097, 0.02541), (-0.05247, 0.03833, -0.01163), (-0.05247, -0.02541, 0.03097), (0.05247, 0.03833, -0.01163), (0.05247, -0.02541, 0.03097), (-0.05247, 0.03533, -0.01888), (-0.05247, -0.01888, 0.03533), (-0.05247, -0.003927, -0.03987), (0.05247, 0.03533, -0.01888), (0.05247, -0.01888, 0.03533), (0.05247, -0.003926, -0.03987), (-0.05247, 0.03097, -0.02541), (-0.05247, -0.01163, 0.03833), (-0.05247, -0.01163, -0.03833), (0.05247, 0.03097, -0.02541), (0.05247, -0.01163, 0.03833), (0.05247, -0.01163, -0.03833), (-0.05247, 0.02541, -0.03097), (-0.05247, -0.003926, 0.03987), (-0.05247, -0.01888, -0.03533), (0.05247, 0.02541, -0.03097), (0.05247, -0.003926, 0.03987), (0.05247, -0.01888, -0.03533), (-0.05247, 0.01888, -0.03533), (-0.05247, 0.003927, 0.03987), (-0.05247, -0.02541, -0.03097), (0.05247, 0.01888, -0.03533), (0.05247, 0.003927, 0.03987), (0.05247, -0.02541, -0.03097), (-0.05247, 0.01163, -0.03833), (-0.05247, 0.01163, 0.03833), (-0.05247, -0.03097, -0.02541), (0.05247, 0.01163, -0.03833), (0.05247, 0.01163, 0.03833), (0.05247, -0.03097, -0.02541), (-0.05247, 0.003926, -0.03987), (-0.05247, 0.01888, 0.03533), (-0.05247, -0.03533, -0.01888), (0.05247, 0.003926, -0.03987), (-0.03351, 0.01178, -0.1196), (-0.03351, 0.03488, -0.115), (-0.03351, 0.05665, -0.106), (-0.03351, 0.07624, -0.0929), (-0.03351, 0.09289, -0.07624), (-0.03351, 0.106, -0.05665), (-0.03351, 0.115, -0.03488), (-0.03351, 0.1196, -0.01178), (-0.03351, 0.1196, 0.01178), (-0.03351, 0.115, 0.03488), (-0.03351, 0.106, 0.05665), (-0.03351, 0.0929, 0.07624), (-0.03351, 0.07624, 0.09289), (-0.03351, 0.05665, 0.106), (-0.03351, 0.03488, 0.115), (-0.03351, 0.01178, 0.1196), (-0.03351, -0.01178, 0.1196), (-0.03351, -0.03488, 0.115), (-0.03351, -0.05665, 0.106), (-0.03351, -0.07624, 0.0929), (-0.03351, -0.0929, 0.07624), (-0.03351, -0.106, 0.05665), (-0.03351, -0.115, 0.03488), (-0.03351, -0.1196, 0.01178), (-0.03351, -0.1196, -0.01178), (-0.03351, -0.115, -0.03488), (-0.03351, -0.106, -0.05665), (-0.03351, -0.0929, -0.07624), (-0.03351, -0.07624, -0.0929), (-0.03351, -0.05665, -0.106), (-0.03351, -0.03488, -0.115), (-0.03351, -0.01178, -0.1196), (-0.05721, -0.01115, -0.1132), (0.05721, -0.01115, -0.1132), (0.03351, -7.719e-09, -0.1202), (-0.03351, -0.02344, -0.1179), (-0.05721, -0.03301, -0.1088), (0.05721, -0.03301, -0.1088), (-0.03351, -0.04599, -0.111), (-0.05721, -0.05361, -0.1003), (0.05721, -0.05361, -0.1003), (-0.03351, -0.06677, -0.09992), (-0.05721, -0.07215, -0.08791), (0.05721, -0.07215, -0.08791), (-0.03351, -0.08498, -0.08498), (-0.05721, -0.08791, -0.07215), (0.05721, -0.08791, -0.07215), (-0.03351, -0.09992, -0.06677), (-0.05721, -0.1003, -0.05361), (0.05721, -0.1003, -0.05361), (-0.03351, -0.111, -0.04599), (-0.05721, -0.1088, -0.03301), (0.05721, -0.1088, -0.03301), (-0.03351, -0.1179, -0.02344), (-0.05721, -0.1132, -0.01115), (0.05721, -0.1132, -0.01115), (-0.03351, -0.1202, -2.665e-08), (-0.05721, -0.1132, 0.01115), (0.05721, -0.1132, 0.01115), (-0.03351, -0.1179, 0.02344), (-0.05721, -0.1088, 0.03301), (0.05721, -0.1088, 0.03301), (-0.03351, -0.111, 0.04599), (-0.05721, -0.1003, 0.05361), (0.05721, -0.1003, 0.05361), (-0.03351, -0.09992, 0.06677), (-0.05721, -0.08791, 0.07215), (0.05721, -0.08791, 0.07215), (-0.03351, -0.08498, 0.08498), (-0.05721, -0.07215, 0.08791), (0.05721, -0.07215, 0.08791), (-0.03351, -0.06677, 0.09992), (-0.05721, -0.05361, 0.1003), (0.05721, -0.05361, 0.1003), (-0.03351, -0.04599, 0.111), (-0.05721, -0.03301, 0.1088), (0.05721, -0.03301, 0.1088), (-0.03351, -0.02344, 0.1179), (-0.05721, -0.01115, 0.1132), (0.05721, -0.01115, 0.1132), (-0.03351, 4.605e-08, 0.1202), (-0.05721, 0.01115, 0.1132), (0.05721, 0.01115, 0.1132), (-0.03351, 0.02344, 0.1179), (-0.05721, 0.03301, 0.1088), (0.05721, 0.03301, 0.1088), (-0.03351, 0.04599, 0.111), (-0.05721, 0.05361, 0.1003), (0.05721, 0.05361, 0.1003), (-0.03351, 0.06677, 0.09992), (-0.05721, 0.07215, 0.08791), (0.05721, 0.07215, 0.08791), (-0.03351, 0.08498, 0.08498), (-0.05721, 0.08791, 0.07215), (0.05721, 0.08791, 0.07215), (-0.03351, 0.09992, 0.06677), (-0.05721, 0.1003, 0.05361), (0.05721, 0.1003, 0.05361), (-0.03351, 0.111, 0.04599), (-0.05721, 0.1088, 0.03301), (0.05721, 0.1088, 0.03301), (-0.03351, 0.1179, 0.02344), (-0.05721, 0.1132, 0.01115), (0.05721, 0.1132, 0.01115), (-0.03351, 0.1202, -1.317e-07), (-0.05721, 0.1132, -0.01115), (0.05721, 0.1132, -0.01115), (-0.03351, 0.1179, -0.02345), (-0.05721, 0.1088, -0.03301), (0.05721, 0.1088, -0.03301), (-0.03351, 0.111, -0.04599), (-0.05721, 0.1003, -0.05361), (0.05721, 0.1003, -0.05361), (-0.03351, 0.09992, -0.06677), (-0.05721, 0.08791, -0.07215), (0.05721, 0.08791, -0.07215), (-0.03351, 0.08498, -0.08498), (-0.05721, 0.07215, -0.08791), (0.05721, 0.07215, -0.08791), (-0.03351, 0.06677, -0.09992), (-0.05721, 0.05361, -0.1003), (0.05721, 0.05361, -0.1003), (-0.03351, 0.04599, -0.111), (-0.05721, 0.03301, -0.1088), (0.05721, 0.03301, -0.1088), (-0.03351, 0.02344, -0.1179), (-0.05721, 0.01115, -0.1132), (0.05721, 0.01115, -0.1132), (-0.05626, -0.006658, -0.0676), (0.05626, -0.006658, -0.0676), (-0.05626, -0.01972, -0.06501), (0.05626, -0.01972, -0.06501), (-0.05626, -0.03202, -0.05991), (0.05626, -0.03202, -0.05991), (-0.05626, -0.04309, -0.05251), (0.05626, -0.04309, -0.05251), (-0.05626, -0.05251, -0.04309), (0.05626, -0.05251, -0.04309), (-0.05626, -0.05991, -0.03202), (0.05626, -0.05991, -0.03202), (-0.05626, -0.06501, -0.01972), (0.05626, -0.06501, -0.01972), (-0.05626, -0.0676, -0.006658), (0.05626, -0.0676, -0.006658), (-0.05626, -0.0676, 0.006658), (0.05626, -0.0676, 0.006658), (-0.05626, -0.06501, 0.01972), (0.05626, -0.06501, 0.01972), (-0.05626, -0.05991, 0.03202), (0.05626, -0.05991, 0.03202), (-0.05626, -0.05251, 0.04309), (0.05626, -0.05251, 0.04309), (-0.05626, -0.04309, 0.05251), (0.05626, -0.04309, 0.05251), (-0.05626, -0.03202, 0.05991), (0.05626, -0.03202, 0.05991), (-0.05626, -0.01972, 0.06501), (0.05626, -0.01972, 0.06501), (-0.05626, -0.006658, 0.0676), (0.05626, -0.006658, 0.0676), (-0.05626, 0.006658, 0.0676), (0.05626, 0.006658, 0.0676), (-0.05626, 0.01972, 0.06501), (0.05626, 0.01972, 0.06501), (-0.05626, 0.03202, 0.05991), (0.05626, 0.03202, 0.05991), (-0.05626, 0.04309, 0.05251), (0.05626, 0.04309, 0.05251), (-0.05626, 0.05251, 0.04309), (0.05626, 0.05251, 0.04309), (-0.05626, 0.05991, 0.03202), (0.05626, 0.05991, 0.03202), (-0.05626, 0.06501, 0.01972), (0.05626, 0.06501, 0.01972), (-0.05626, 0.0676, 0.006658), (0.05626, 0.0676, 0.006658), (-0.05626, 0.0676, -0.006658), (0.05626, 0.0676, -0.006658), (-0.05626, 0.06501, -0.01972), (0.05626, 0.06501, -0.01972), (-0.05626, 0.05991, -0.03202), (0.05626, 0.05991, -0.03202), (-0.05626, 0.05251, -0.04309), (0.05626, 0.05251, -0.04309), (-0.05626, 0.04309, -0.05251), (0.05626, 0.04309, -0.05251), (-0.05626, 0.03202, -0.05991), (0.05626, 0.03202, -0.05991), (-0.05626, 0.01972, -0.06501), (0.05626, 0.01972, -0.06501), (-0.05626, 0.006658, -0.0676), (0.05626, 0.006658, -0.0676), (-0.06132, 0.05245, 0.07849), (-0.06132, 0.03613, 0.08722), (0.06132, -0.09259, 0.01842), (0.06132, -0.08722, 0.03613), (-0.06132, 0.06675, -0.06675), (-0.06132, 0.07849, -0.05245), (0.06132, 0.03613, 0.08722), (0.06132, 0.05245, 0.07849), (-0.06132, -0.03613, -0.08722), (-0.06132, -0.01842, -0.09259), (0.06132, 0.07849, -0.05245), (0.06132, 0.06675, -0.06675), (-0.06132, -0.07849, 0.05245), (-0.06132, -0.08722, 0.03613), (0.06132, -0.01842, -0.09259), (0.06132, -0.03613, -0.08722), (-0.06132, 0.06675, 0.06675), (0.06132, -0.07849, 0.05245), (-0.06132, 0.05245, -0.07849), (0.06132, 0.06675, 0.06675), (-0.06132, -0.05245, -0.07849), (0.06132, 0.05245, -0.07849), (-0.06132, -0.06675, 0.06675), (0.06132, -0.05245, -0.07849), (-0.06132, 0.07849, 0.05245), (0.06132, -0.06675, 0.06675), (-0.06132, 0.03613, -0.08722), (0.06132, 0.07849, 0.05245), (-0.06132, -0.06675, -0.06675), (0.06132, 0.03613, -0.08722), (-0.06132, -0.05245, 0.07849), (0.06132, -0.06675, -0.06675), (-0.06132, 0.08722, 0.03613), (0.06132, -0.05245, 0.07849), (-0.06132, 0.01842, -0.09259), (0.06132, 0.08722, 0.03613), (-0.06132, -0.07849, -0.05245), (0.06132, 0.01842, -0.09259), (-0.06132, -0.03613, 0.08722), (0.06132, -0.07849, -0.05245), (-0.06132, 0.09259, 0.01842), (0.06132, -0.03613, 0.08722), (-0.06132, -1.565e-08, -0.0944), (0.06132, 0.09259, 0.01842), (-0.06132, -0.08722, -0.03613), (0.06132, -3.52e-09, -0.0944), (-0.06132, -0.01842, 0.09259), (0.06132, -0.08722, -0.03613), (-0.06132, 0.0944, -1.288e-07), (0.06132, -0.01842, 0.09259), (0.06132, 0.0944, -6.879e-08), (-0.06132, -0.09259, -0.01842), (-0.06132, 3.547e-08, 0.0944), (0.06132, -0.09259, -0.01842), (-0.06132, 0.09259, -0.01842), (0.06132, 4.12e-08, 0.0944), (0.06132, 0.09259, -0.01842), (-0.06132, -0.0944, -4.614e-08), (-0.06132, 0.01842, 0.09259), (0.06132, -0.0944, 1.432e-08), (-0.06132, 0.08722, -0.03613), (0.06132, 0.01842, 0.09259), (0.06132, 0.08722, -0.03613), (-0.06132, -0.09259, 0.01842), (-0.04933, -0.001126, -0.01143), (0.04933, -0.001126, -0.01143), (-0.04933, -0.003335, -0.01099), (0.04933, -0.003335, -0.01099), (-0.04933, -0.005415, -0.01013), (0.04933, -0.005415, -0.01013), (-0.04933, -0.007288, -0.00888), (0.04933, -0.007288, -0.00888), (-0.04933, -0.00888, -0.007288), (0.04933, -0.00888, -0.007288), (-0.04933, -0.01013, -0.005415), (0.04933, -0.01013, -0.005415), (-0.04933, -0.01099, -0.003335), (0.04933, -0.01099, -0.003335), (-0.04933, -0.01143, -0.001126), (0.04933, -0.01143, -0.001126), (-0.04933, -0.01143, 0.001126), (0.04933, -0.01143, 0.001126), (-0.04933, -0.01099, 0.003335), (0.04933, -0.01099, 0.003335), (-0.04933, -0.01013, 0.005415), (0.04933, -0.01013, 0.005415), (-0.04933, -0.00888, 0.007288), (0.04933, -0.00888, 0.007288), (-0.04933, -0.007288, 0.00888), (0.04933, -0.007288, 0.00888), (-0.04933, -0.005415, 0.01013), (0.04933, -0.005415, 0.01013), (-0.04933, -0.003335, 0.01099), (0.04933, -0.003335, 0.01099), (-0.04933, -0.001126, 0.01143), (0.04933, -0.001126, 0.01143), (-0.04933, 0.001126, 0.01143), (0.04933, 0.001126, 0.01143), (-0.04933, 0.003335, 0.01099), (0.04933, 0.003335, 0.01099), (-0.04933, 0.005415, 0.01013), (0.04933, 0.005415, 0.01013), (-0.04933, 0.007288, 0.00888), (0.04933, 0.007288, 0.00888), (-0.04933, 0.00888, 0.007288), (0.04933, 0.00888, 0.007288), (-0.04933, 0.01013, 0.005415), (0.04933, 0.01013, 0.005415), (-0.04933, 0.01099, 0.003335), (0.04933, 0.01099, 0.003335), (-0.04933, 0.01143, 0.001126), (0.04933, 0.01143, 0.001126), (-0.04933, 0.01143, -0.001126), (0.04933, 0.01143, -0.001126), (-0.04933, 0.01099, -0.003335), (0.04933, 0.01099, -0.003335), (-0.04933, 0.01013, -0.005415), (0.04933, 0.01013, -0.005415), (-0.04933, 0.00888, -0.007288), (0.04933, 0.00888, -0.007288), (-0.04933, 0.007288, -0.00888), (0.04933, 0.007288, -0.00888), (-0.04933, 0.005415, -0.01013), (0.04933, 0.005415, -0.01013), (-0.04933, 0.003335, -0.01099), (0.04933, 0.003335, -0.01099), (-0.04933, 0.001126, -0.01143), (0.04933, 0.001126, -0.01143), (0.05247, 0.01533, 0.03701), (0.05247, 0.02226, 0.03331), (0.05247, -0.03331, -0.02226), (0.05247, -0.03701, -0.01533), (-0.05247, 0.02833, 0.02833), (-0.05247, 0.02226, 0.03331), (-0.05247, -0.03929, -0.007815), (-0.05247, -0.03701, -0.01533), (0.05247, 0.02833, 0.02833), (0.05247, -0.03929, -0.007815), (-0.05247, 0.03331, 0.02226), (-0.05247, -0.04006, -5.309e-08), (0.05247, 0.03331, 0.02226), (0.05247, -0.04006, -3.662e-09), (-0.05247, 0.03701, 0.01533), (-0.05247, -0.03929, 0.007815), (0.05247, 0.03701, 0.01533), (0.05247, -0.03929, 0.007815), (-0.05247, 0.03929, 0.007815), (-0.05247, -0.03701, 0.01533), (0.05247, 0.03929, 0.007815), (0.05247, -0.03701, 0.01533), (-0.05247, 0.04006, -8.822e-08), (-0.05247, -0.03331, 0.02226), (0.05247, 0.04006, -3.868e-08), (0.05247, -0.03331, 0.02226), (-0.05247, 0.03929, -0.007815), (-0.05247, -0.02833, 0.02833), (0.05247, 0.03929, -0.007815), (0.05247, -0.02833, 0.02833), (-0.05247, 0.03701, -0.01533), (-0.05247, -0.02226, 0.03331), (0.05247, 0.03701, -0.01533), (0.05247, -0.02226, 0.03331), (-0.05247, 0.03331, -0.02226), (-0.05247, -0.01533, 0.03701), (-0.05247, -0.007815, -0.03929), (-0.05247, -7.923e-09, -0.04006), (0.05247, 0.03331, -0.02226), (0.05247, -0.01533, 0.03701), (0.05247, 1.534e-09, -0.04006), (0.05247, -0.007815, -0.03929), (-0.05247, 0.02833, -0.02833), (-0.05247, -0.007815, 0.03929), (-0.05247, -0.01533, -0.03701), (0.05247, 0.02833, -0.02833), (0.05247, -0.007815, 0.03929), (0.05247, -0.01533, -0.03701), (-0.05247, 0.02226, -0.03331), (-0.05247, 1.444e-08, 0.04006), (-0.05247, -0.02226, -0.03331), (0.05247, 0.02226, -0.03331), (0.05247, 2.07e-08, 0.04006), (0.05247, -0.02226, -0.03331), (-0.05247, 0.01533, -0.03701), (-0.05247, 0.007815, 0.03929), (-0.05247, -0.02833, -0.02833), (0.05247, 0.01533, -0.03701), (0.05247, 0.007815, 0.03929), (0.05247, -0.02833, -0.02833), (-0.05247, 0.007815, -0.03929), (-0.05247, 0.01533, 0.03701), (-0.05247, -0.03331, -0.02226), (0.05247, 0.007815, -0.03929), (-0.03351, -1.464e-08, -0.1202), (0.03351, -0.02344, -0.1179), (0.03351, -0.04599, -0.111), (0.03351, -0.06677, -0.09992), (0.03351, -0.08498, -0.08498), (0.03351, -0.09992, -0.06677), (0.03351, -0.111, -0.04599), (0.03351, -0.1179, -0.02344), (0.03351, -0.1202, 6.638e-09), (0.03351, -0.1179, 0.02344), (0.03351, -0.111, 0.04599), (0.03351, -0.09992, 0.06677), (0.03351, -0.08498, 0.08498), (0.03351, -0.06677, 0.09992), (0.03351, -0.04599, 0.111), (0.03351, -0.02344, 0.1179), (0.03351, 5.298e-08, 0.1202), (0.03351, 0.02344, 0.1179), (0.03351, 0.04599, 0.111), (0.03351, 0.06677, 0.09992), (0.03351, 0.08498, 0.08498), (0.03351, 0.09992, 0.06677), (0.03351, 0.111, 0.04599), (0.03351, 0.1179, 0.02344), (0.03351, 0.1202, -9.841e-08), (0.03351, 0.1179, -0.02344), (0.03351, 0.111, -0.04599), (0.03351, 0.09992, -0.06677), (0.03351, 0.08498, -0.08498), (0.03351, 0.06677, -0.09992), (0.03351, 0.04599, -0.111), (0.03351, 0.02344, -0.1179), (4.785e-08, 0.01178, -0.1196), (4.276e-08, 0.03488, -0.115), (3.627e-08, 0.05665, -0.106), (2.691e-08, 0.07624, -0.0929), (1.799e-08, 0.09289, -0.07624), (9.607e-09, 0.106, -0.05665), (-4.553e-09, 0.115, -0.03488), (-1.805e-08, 0.1196, -0.01178), (-3.085e-08, 0.1196, 0.01178), (-4.295e-08, 0.115, 0.03488), (-4.8e-08, 0.106, 0.05665), (-5.243e-08, 0.0929, 0.07624), (-6.271e-08, 0.07624, 0.0929), (-6.616e-08, 0.05665, 0.106), (-6.927e-08, 0.03488, 0.115), (-7.057e-08, 0.01178, 0.1196), (-6.941e-08, -0.01178, 0.1196), (-6.512e-08, -0.03488, 0.115), (-6.183e-08, -0.05665, 0.106), (-5.247e-08, -0.07624, 0.0929), (-4.355e-08, -0.0929, 0.07624), (-2.877e-08, -0.106, 0.05665), (-2.1e-08, -0.115, 0.03488), (-7.51e-09, -0.1196, 0.01178), (5.291e-09, -0.1196, -0.01178), (1.74e-08, -0.115, -0.03488), (2.245e-08, -0.106, -0.05665), (3.327e-08, -0.0929, -0.07624), (4.354e-08, -0.07624, -0.0929), (4.699e-08, -0.05665, -0.106), (5.01e-08, -0.03488, -0.115), (4.981e-08, -0.01178, -0.1196), (-0.05721, -1.503e-08, -0.1137), (0.05721, -4.14e-09, -0.1137), (-0.05721, -0.02219, -0.1115), (0.05721, -0.02219, -0.1115), (-0.05721, -0.04352, -0.1051), (0.05721, -0.04352, -0.1051), (-0.05721, -0.06319, -0.09456), (0.05721, -0.06319, -0.09456), (-0.05721, -0.08042, -0.08042), (0.05721, -0.08042, -0.08042), (-0.05721, -0.09456, -0.06319), (0.05721, -0.09456, -0.06319), (-0.05721, -0.1051, -0.04352), (0.05721, -0.1051, -0.04352), (-0.05721, -0.1115, -0.02219), (0.05721, -0.1115, -0.02219), (-0.05721, -0.1137, -3.981e-08), (0.05721, -0.1137, 1.693e-08), (-0.05721, -0.1115, 0.02219), (0.05721, -0.1115, 0.02219), (-0.05721, -0.1051, 0.04352), (0.05721, -0.1051, 0.04352), (-0.05721, -0.09456, 0.06319), (0.05721, -0.09456, 0.06319), (-0.05721, -0.08042, 0.08042), (0.05721, -0.08042, 0.08042), (-0.05721, -0.06319, 0.09456), (0.05721, -0.06319, 0.09456), (-0.05721, -0.04352, 0.1051), (0.05721, -0.04352, 0.1051), (-0.05721, -0.02219, 0.1115), (0.05721, -0.02219, 0.1115), (-0.05721, 4.248e-08, 0.1137), (0.05721, 5.336e-08, 0.1137), (-0.05721, 0.02219, 0.1115), (0.05721, 0.02219, 0.1115), (-0.05721, 0.04352, 0.1051), (0.05721, 0.04352, 0.1051), (-0.05721, 0.06319, 0.09456), (0.05721, 0.06319, 0.09456), (-0.05721, 0.08042, 0.08042), (0.05721, 0.08042, 0.08042), (-0.05721, 0.09456, 0.06319), (0.05721, 0.09456, 0.06319), (-0.05721, 0.1051, 0.04352), (0.05721, 0.1051, 0.04352), (-0.05721, 0.1115, 0.02219), (0.05721, 0.1115, 0.02219), (-0.05721, 0.1137, -1.394e-07), (0.05721, 0.1137, -8.277e-08), (-0.05721, 0.1115, -0.02219), (0.05721, 0.1115, -0.02219), (-0.05721, 0.1051, -0.04352), (0.05721, 0.1051, -0.04352), (-0.05721, 0.09456, -0.06319), (0.05721, 0.09456, -0.06319), (-0.05721, 0.08042, -0.08042), (0.05721, 0.08042, -0.08042), (-0.05721, 0.06319, -0.09456), (0.05721, 0.06319, -0.09456), (-0.05721, 0.04352, -0.1051), (0.05721, 0.04352, -0.1051), (-0.05721, 0.02219, -0.1115), (0.05721, 0.02219, -0.1115), (-0.05626, -8.494e-09, -0.06793), (-0.05626, -0.01325, -0.06663), (0.05626, -0.01325, -0.06663), (0.05626, 2.105e-09, -0.06793), (-0.05626, -0.026, -0.06276), (0.05626, -0.026, -0.06276), (-0.05626, -0.03774, -0.05648), (0.05626, -0.03774, -0.05648), (-0.05626, -0.04803, -0.04803), (0.05626, -0.04803, -0.04803), (-0.05626, -0.05648, -0.03774), (0.05626, -0.05648, -0.03774), (-0.05626, -0.06276, -0.026), (0.05626, -0.06276, -0.026), (-0.05626, -0.06663, -0.01325), (0.05626, -0.06663, -0.01325), (-0.05626, -0.06793, -4.943e-08), (0.05626, -0.06793, 4.903e-09), (-0.05626, -0.06663, 0.01325), (0.05626, -0.06663, 0.01325), (-0.05626, -0.06276, 0.026), (0.05626, -0.06276, 0.026), (-0.05626, -0.05648, 0.03774), (0.05626, -0.05648, 0.03774), (-0.05626, -0.04803, 0.04803), (0.05626, -0.04803, 0.04803), (-0.05626, -0.03774, 0.05648), (0.05626, -0.03774, 0.05648), (-0.05626, -0.026, 0.06276), (0.05626, -0.026, 0.06276), (-0.05626, -0.01325, 0.06663), (0.05626, -0.01325, 0.06663), (-0.05626, 2.345e-08, 0.06793), (0.05626, 3.405e-08, 0.06793), (-0.05626, 0.01325, 0.06663), (0.05626, 0.01325, 0.06663), (-0.05626, 0.026, 0.06276), (0.05626, 0.026, 0.06276), (-0.05626, 0.03774, 0.05648), (0.05626, 0.03774, 0.05648), (-0.05626, 0.04803, 0.04803), (0.05626, 0.04803, 0.04803), (-0.05626, 0.05648, 0.03774), (0.05626, 0.05648, 0.03774), (-0.05626, 0.06276, 0.026), (0.05626, 0.06276, 0.026), (-0.05626, 0.06663, 0.01325), (0.05626, 0.06663, 0.01325), (-0.05626, 0.06793, -1.089e-07), (0.05626, 0.06793, -5.467e-08), (-0.05626, 0.06663, -0.01325), (0.05626, 0.06663, -0.01325), (-0.05626, 0.06276, -0.026), (0.05626, 0.06276, -0.026), (-0.05626, 0.05648, -0.03774), (0.05626, 0.05648, -0.03774), (-0.05626, 0.04803, -0.04803), (0.05626, 0.04803, -0.04803), (-0.05626, 0.03774, -0.05648), (0.05626, 0.03774, -0.05648), (-0.05626, 0.026, -0.06276), (0.05626, 0.026, -0.06276), (-0.05626, 0.01325, -0.06663), (0.05626, 0.01325, -0.06663), (-0.04933, -4.254e-09, -0.01149), (-0.04933, -0.002241, -0.01127), (0.04933, -0.002241, -0.01127), (0.04933, 1.059e-09, -0.01149), (-0.04933, -0.004396, -0.01061), (0.04933, -0.004396, -0.01061), (-0.04933, -0.006382, -0.009552), (0.04933, -0.006382, -0.009552), (-0.04933, -0.008123, -0.008123), (0.04933, -0.008123, -0.008123), (-0.04933, -0.009552, -0.006383), (0.04933, -0.009552, -0.006382), (-0.04933, -0.01061, -0.004396), (0.04933, -0.01061, -0.004396), (-0.04933, -0.01127, -0.002241), (0.04933, -0.01127, -0.002241), (-0.04933, -0.01149, -5.685e-08), (0.04933, -0.01149, -1.162e-08), (-0.04933, -0.01127, 0.002241), (0.04933, -0.01127, 0.002241), (-0.04933, -0.01061, 0.004396), (0.04933, -0.01061, 0.004396), (-0.04933, -0.009552, 0.006382), (0.04933, -0.009552, 0.006382), (-0.04933, -0.008123, 0.008123), (0.04933, -0.008123, 0.008123), (-0.04933, -0.006382, 0.009552), (0.04933, -0.006382, 0.009552), (-0.04933, -0.004396, 0.01061), (0.04933, -0.004396, 0.01061), (-0.04933, -0.002241, 0.01127), (0.04933, -0.002241, 0.01127), (-0.04933, -1.059e-09, 0.01149), (0.04933, 7.449e-09, 0.01149), (-0.04933, 0.002241, 0.01127), (0.04933, 0.002241, 0.01127), (-0.04933, 0.004396, 0.01061), (0.04933, 0.004396, 0.01061), (-0.04933, 0.006382, 0.009552), (0.04933, 0.006382, 0.009552), (-0.04933, 0.008123, 0.008123), (0.04933, 0.008123, 0.008123), (-0.04933, 0.009552, 0.006382), (0.04933, 0.009552, 0.006382), (-0.04933, 0.01061, 0.004396), (0.04933, 0.01061, 0.004396), (-0.04933, 0.01127, 0.002241), (0.04933, 0.01127, 0.002241), (-0.04933, 0.01149, -6.688e-08), (0.04933, 0.01149, -2.171e-08), (-0.04933, 0.01127, -0.002241), (0.04933, 0.01127, -0.002241), (-0.04933, 0.01061, -0.004396), (0.04933, 0.01061, -0.004396), (-0.04933, 0.009552, -0.006383), (0.04933, 0.009552, -0.006382), (-0.04933, 0.008123, -0.008123), (0.04933, 0.008123, -0.008123), (-0.04933, 0.006382, -0.009552), (0.04933, 0.006382, -0.009552), (-0.04933, 0.004396, -0.01061), (0.04933, 0.004396, -0.01061), (-0.04933, 0.002241, -0.01127), (0.04933, 0.002241, -0.01127), (4.901e-08, -1.124e-08, -0.1202), (4.997e-08, -0.02344, -0.1179), (4.858e-08, -0.04599, -0.111), (4.212e-08, -0.06677, -0.09992), (3.847e-08, -0.08498, -0.08498), (2.793e-08, -0.09992, -0.06677), (1.681e-08, -0.111, -0.04599), (5.04e-09, -0.1179, -0.02344), (-7.411e-09, -0.1202, -9.953e-09), (-7.782e-09, -0.1179, 0.02344), (-2.161e-08, -0.111, 0.04599), (-3.609e-08, -0.09992, 0.06677), (-4.475e-08, -0.08498, 0.08498), (-5.39e-08, -0.06677, 0.09992), (-6.344e-08, -0.04599, 0.111), (-6.685e-08, -0.02344, 0.1179), (-7.037e-08, 4.915e-08, 0.1202), (-7.074e-08, 0.02344, 0.1179), (-6.775e-08, 0.04599, 0.111), (-6.768e-08, 0.06677, 0.09992), (-5.764e-08, 0.08498, 0.08498), (-5.349e-08, 0.09992, 0.06677), (-4.236e-08, 0.111, 0.04599), (-3.06e-08, 0.1179, 0.02344), (-1.815e-08, 0.1202, -1.152e-07), (-4.997e-09, 0.1179, -0.02345), (8.835e-09, 0.111, -0.04599), (1.692e-08, 0.09992, -0.06677), (2.558e-08, 0.08498, -0.08498), (3.474e-08, 0.06677, -0.09992), (4.108e-08, 0.04599, -0.111), (4.609e-08, 0.02344, -0.1179)], [], [(0, 607, 800, 194), (0, 194, 609, 193), (0, 193, 611, 545), (0, 545, 801, 607), (1, 606, 801, 545), (1, 545, 611, 197), (1, 197, 613, 546), (1, 546, 802, 606), (2, 605, 802, 546), (2, 546, 613, 200), (2, 200, 615, 547), (2, 547, 803, 605), (3, 604, 803, 547), (3, 547, 615, 203), (3, 203, 617, 548), (3, 548, 804, 604), (4, 603, 804, 548), (4, 548, 617, 206), (4, 206, 619, 549), (4, 549, 805, 603), (5, 602, 805, 549), (5, 549, 619, 209), (5, 209, 621, 550), (5, 550, 806, 602), (6, 601, 806, 550), (6, 550, 621, 212), (6, 212, 623, 551), (6, 551, 807, 601), (7, 600, 807, 551), (7, 551, 623, 215), (7, 215, 625, 552), (7, 552, 808, 600), (8, 599, 808, 552), (8, 552, 625, 218), (8, 218, 627, 553), (8, 553, 809, 599), (9, 598, 809, 553), (9, 553, 627, 221), (9, 221, 629, 554), (9, 554, 810, 598), (10, 597, 810, 554), (10, 554, 629, 224), (10, 224, 631, 555), (10, 555, 811, 597), (11, 596, 811, 555), (11, 555, 631, 227), (11, 227, 633, 556), (11, 556, 812, 596), (12, 595, 812, 556), (12, 556, 633, 230), (12, 230, 635, 557), (12, 557, 813, 595), (13, 594, 813, 557), (13, 557, 635, 233), (13, 233, 637, 558), (13, 558, 814, 594), (14, 593, 814, 558), (14, 558, 637, 236), (14, 236, 639, 559), (14, 559, 815, 593), (15, 592, 815, 559), (15, 559, 639, 239), (15, 239, 641, 560), (15, 560, 816, 592), (16, 591, 816, 560), (16, 560, 641, 242), (16, 242, 643, 561), (16, 561, 817, 591), (17, 590, 817, 561), (17, 561, 643, 245), (17, 245, 645, 562), (17, 562, 818, 590), (18, 589, 818, 562), (18, 562, 645, 248), (18, 248, 647, 563), (18, 563, 819, 589), (19, 588, 819, 563), (19, 563, 647, 251), (19, 251, 649, 564), (19, 564, 820, 588), (20, 587, 820, 564), (20, 564, 649, 254), (20, 254, 651, 565), (20, 565, 821, 587), (21, 586, 821, 565), (21, 565, 651, 257), (21, 257, 653, 566), (21, 566, 822, 586), (22, 585, 822, 566), (22, 566, 653, 260), (22, 260, 655, 567), (22, 567, 823, 585), (23, 584, 823, 567), (23, 567, 655, 263), (23, 263, 657, 568), (23, 568, 824, 584), (24, 583, 824, 568), (24, 568, 657, 266), (24, 266, 659, 569), (24, 569, 825, 583), (25, 582, 825, 569), (25, 569, 659, 269), (25, 269, 661, 570), (25, 570, 826, 582), (26, 581, 826, 570), (26, 570, 661, 272), (26, 272, 663, 571), (26, 571, 827, 581), (27, 580, 827, 571), (27, 571, 663, 275), (27, 275, 665, 572), (27, 572, 828, 580), (28, 579, 828, 572), (28, 572, 665, 278), (28, 278, 667, 573), (28, 573, 829, 579), (29, 578, 829, 573), (29, 573, 667, 281), (29, 281, 669, 574), (29, 574, 830, 578), (30, 355, 629, 221), (30, 221, 627, 354), (30, 354, 691, 307), (30, 307, 693, 355), (31, 577, 830, 574), (31, 574, 669, 284), (31, 284, 671, 575), (31, 575, 831, 577), (32, 576, 831, 575), (32, 575, 671, 287), (32, 287, 609, 194), (32, 194, 800, 576), (33, 353, 644, 247), (33, 247, 646, 352), (33, 352, 710, 324), (33, 324, 708, 353), (34, 483, 685, 299), (34, 299, 683, 482), (34, 482, 747, 427), (34, 427, 749, 483), (35, 481, 711, 325), (35, 325, 709, 480), (35, 480, 773, 453), (35, 453, 775, 481), (36, 357, 662, 274), (36, 274, 664, 356), (36, 356, 728, 342), (36, 342, 726, 357), (37, 359, 647, 248), (37, 248, 645, 358), (37, 358, 709, 325), (37, 325, 711, 359), (38, 361, 610, 196), (38, 196, 612, 360), (38, 360, 676, 290), (38, 290, 673, 361), (39, 363, 665, 275), (39, 275, 663, 362), (39, 362, 727, 343), (39, 343, 729, 363), (40, 365, 628, 223), (40, 223, 630, 364), (40, 364, 694, 308), (40, 308, 692, 365), (41, 367, 613, 197), (41, 197, 611, 366), (41, 366, 674, 291), (41, 291, 677, 367), (42, 352, 646, 250), (42, 250, 648, 368), (42, 368, 712, 326), (42, 326, 710, 352), (43, 369, 631, 224), (43, 224, 629, 355), (43, 355, 693, 309), (43, 309, 695, 369), (44, 356, 664, 277), (44, 277, 666, 370), (44, 370, 730, 344), (44, 344, 728, 356), (45, 371, 649, 251), (45, 251, 647, 359), (45, 359, 711, 327), (45, 327, 713, 371), (46, 360, 612, 199), (46, 199, 614, 372), (46, 372, 678, 292), (46, 292, 676, 360), (47, 373, 667, 278), (47, 278, 665, 363), (47, 363, 729, 345), (47, 345, 731, 373), (48, 364, 630, 226), (48, 226, 632, 374), (48, 374, 696, 310), (48, 310, 694, 364), (49, 375, 615, 200), (49, 200, 613, 367), (49, 367, 677, 293), (49, 293, 679, 375), (50, 368, 648, 253), (50, 253, 650, 376), (50, 376, 714, 328), (50, 328, 712, 368), (51, 377, 633, 227), (51, 227, 631, 369), (51, 369, 695, 311), (51, 311, 697, 377), (52, 370, 666, 280), (52, 280, 668, 378), (52, 378, 732, 346), (52, 346, 730, 370), (53, 379, 651, 254), (53, 254, 649, 371), (53, 371, 713, 329), (53, 329, 715, 379), (54, 372, 614, 202), (54, 202, 616, 380), (54, 380, 680, 294), (54, 294, 678, 372), (55, 381, 669, 281), (55, 281, 667, 373), (55, 373, 731, 347), (55, 347, 733, 381), (56, 374, 632, 229), (56, 229, 634, 382), (56, 382, 698, 312), (56, 312, 696, 374), (57, 383, 617, 203), (57, 203, 615, 375), (57, 375, 679, 295), (57, 295, 681, 383), (58, 376, 650, 256), (58, 256, 652, 384), (58, 384, 716, 330), (58, 330, 714, 376), (59, 385, 635, 230), (59, 230, 633, 377), (59, 377, 697, 313), (59, 313, 699, 385), (60, 378, 668, 283), (60, 283, 670, 386), (60, 386, 734, 348), (60, 348, 732, 378), (61, 387, 653, 257), (61, 257, 651, 379), (61, 379, 715, 331), (61, 331, 717, 387), (62, 380, 616, 205), (62, 205, 618, 388), (62, 388, 682, 296), (62, 296, 680, 380), (63, 389, 671, 284), (63, 284, 669, 381), (63, 381, 733, 349), (63, 349, 735, 389), (64, 382, 634, 232), (64, 232, 636, 390), (64, 390, 700, 314), (64, 314, 698, 382), (65, 391, 619, 206), (65, 206, 617, 383), (65, 383, 681, 297), (65, 297, 683, 391), (66, 384, 652, 259), (66, 259, 654, 392), (66, 392, 718, 332), (66, 332, 716, 384), (67, 393, 637, 233), (67, 233, 635, 385), (67, 385, 699, 315), (67, 315, 701, 393), (68, 386, 670, 286), (68, 286, 608, 394), (68, 394, 672, 350), (68, 350, 734, 386), (69, 395, 655, 260), (69, 260, 653, 387), (69, 387, 717, 333), (69, 333, 719, 395), (70, 388, 618, 208), (70, 208, 620, 396), (70, 396, 684, 298), (70, 298, 682, 388), (71, 397, 609, 287), (71, 287, 671, 389), (71, 389, 735, 351), (71, 351, 675, 397), (72, 390, 636, 235), (72, 235, 638, 398), (72, 398, 702, 316), (72, 316, 700, 390), (73, 399, 621, 209), (73, 209, 619, 391), (73, 391, 683, 299), (73, 299, 685, 399), (74, 392, 654, 262), (74, 262, 656, 400), (74, 400, 720, 334), (74, 334, 718, 392), (75, 401, 639, 236), (75, 236, 637, 393), (75, 393, 701, 317), (75, 317, 703, 401), (76, 402, 657, 263), (76, 263, 655, 395), (76, 395, 719, 335), (76, 335, 721, 402), (77, 396, 620, 211), (77, 211, 622, 403), (77, 403, 686, 300), (77, 300, 684, 396), (78, 398, 638, 238), (78, 238, 640, 404), (78, 404, 704, 318), (78, 318, 702, 398), (79, 405, 623, 212), (79, 212, 621, 399), (79, 399, 685, 301), (79, 301, 687, 405), (80, 400, 656, 265), (80, 265, 658, 406), (80, 406, 722, 336), (80, 336, 720, 400), (81, 407, 641, 239), (81, 239, 639, 401), (81, 401, 703, 319), (81, 319, 705, 407), (82, 408, 659, 266), (82, 266, 657, 402), (82, 402, 721, 337), (82, 337, 723, 408), (83, 403, 622, 214), (83, 214, 624, 409), (83, 409, 688, 302), (83, 302, 686, 403), (84, 404, 640, 241), (84, 241, 642, 410), (84, 410, 706, 320), (84, 320, 704, 404), (85, 411, 625, 215), (85, 215, 623, 405), (85, 405, 687, 303), (85, 303, 689, 411), (86, 406, 658, 268), (86, 268, 660, 412), (86, 412, 724, 338), (86, 338, 722, 406), (87, 413, 643, 242), (87, 242, 641, 407), (87, 407, 705, 321), (87, 321, 707, 413), (88, 414, 661, 269), (88, 269, 659, 408), (88, 408, 723, 339), (88, 339, 725, 414), (89, 409, 624, 217), (89, 217, 626, 415), (89, 415, 690, 304), (89, 304, 688, 409), (90, 410, 642, 244), (90, 244, 644, 353), (90, 353, 708, 322), (90, 322, 706, 410), (91, 354, 627, 218), (91, 218, 625, 411), (91, 411, 689, 305), (91, 305, 691, 354), (92, 394, 608, 192), (92, 192, 610, 361), (92, 361, 673, 288), (92, 288, 672, 394), (93, 412, 660, 271), (93, 271, 662, 357), (93, 357, 726, 340), (93, 340, 724, 412), (94, 358, 645, 245), (94, 245, 643, 413), (94, 413, 707, 323), (94, 323, 709, 358), (95, 366, 611, 193), (95, 193, 609, 397), (95, 397, 675, 289), (95, 289, 674, 366), (96, 362, 663, 272), (96, 272, 661, 414), (96, 414, 725, 341), (96, 341, 727, 362), (97, 415, 626, 220), (97, 220, 628, 365), (97, 365, 692, 306), (97, 306, 690, 415), (98, 485, 710, 326), (98, 326, 712, 484), (98, 484, 776, 454), (98, 454, 774, 485), (99, 487, 684, 300), (99, 300, 686, 486), (99, 486, 750, 428), (99, 428, 748, 487), (100, 488, 713, 327), (100, 327, 711, 481), (100, 481, 775, 455), (100, 455, 777, 488), (101, 489, 687, 301), (101, 301, 685, 483), (101, 483, 749, 429), (101, 429, 751, 489), (102, 484, 712, 328), (102, 328, 714, 490), (102, 490, 778, 456), (102, 456, 776, 484), (103, 486, 686, 302), (103, 302, 688, 491), (103, 491, 752, 430), (103, 430, 750, 486), (104, 492, 715, 329), (104, 329, 713, 488), (104, 488, 777, 457), (104, 457, 779, 492), (105, 493, 689, 303), (105, 303, 687, 489), (105, 489, 751, 431), (105, 431, 753, 493), (106, 490, 714, 330), (106, 330, 716, 494), (106, 494, 780, 458), (106, 458, 778, 490), (107, 491, 688, 304), (107, 304, 690, 495), (107, 495, 754, 432), (107, 432, 752, 491), (108, 496, 717, 331), (108, 331, 715, 492), (108, 492, 779, 459), (108, 459, 781, 496), (109, 497, 691, 305), (109, 305, 689, 493), (109, 493, 753, 433), (109, 433, 755, 497), (110, 494, 716, 332), (110, 332, 718, 498), (110, 498, 782, 460), (110, 460, 780, 494), (111, 495, 690, 306), (111, 306, 692, 499), (111, 499, 756, 434), (111, 434, 754, 495), (112, 500, 719, 333), (112, 333, 717, 496), (112, 496, 781, 461), (112, 461, 783, 500), (113, 501, 693, 307), (113, 307, 691, 497), (113, 497, 755, 435), (113, 435, 757, 501), (114, 498, 718, 334), (114, 334, 720, 502), (114, 502, 784, 462), (114, 462, 782, 498), (115, 499, 692, 308), (115, 308, 694, 503), (115, 503, 758, 436), (115, 436, 756, 499), (116, 504, 721, 335), (116, 335, 719, 500), (116, 500, 783, 463), (116, 463, 785, 504), (117, 505, 695, 309), (117, 309, 693, 501), (117, 501, 757, 437), (117, 437, 759, 505), (118, 502, 720, 336), (118, 336, 722, 506), (118, 506, 786, 464), (118, 464, 784, 502), (119, 503, 694, 310), (119, 310, 696, 507), (119, 507, 760, 438), (119, 438, 758, 503), (120, 508, 723, 337), (120, 337, 721, 504), (120, 504, 785, 465), (120, 465, 787, 508), (121, 509, 697, 311), (121, 311, 695, 505), (121, 505, 759, 439), (121, 439, 761, 509), (122, 506, 722, 338), (122, 338, 724, 510), (122, 510, 788, 466), (122, 466, 786, 506), (123, 507, 696, 312), (123, 312, 698, 511), (123, 511, 762, 440), (123, 440, 760, 507), (124, 512, 725, 339), (124, 339, 723, 508), (124, 508, 787, 467), (124, 467, 789, 512), (125, 513, 699, 313), (125, 313, 697, 509), (125, 509, 761, 441), (125, 441, 763, 513), (126, 510, 724, 340), (126, 340, 726, 514), (126, 514, 790, 468), (126, 468, 788, 510), (127, 511, 698, 314), (127, 314, 700, 515), (127, 515, 764, 442), (127, 442, 762, 511), (128, 517, 672, 288), (128, 288, 673, 516), (128, 516, 737, 416), (128, 416, 736, 517), (129, 518, 727, 341), (129, 341, 725, 512), (129, 512, 789, 469), (129, 469, 791, 518), (130, 519, 701, 315), (130, 315, 699, 513), (130, 513, 763, 443), (130, 443, 765, 519), (131, 521, 674, 289), (131, 289, 675, 520), (131, 520, 739, 417), (131, 417, 738, 521), (132, 514, 726, 342), (132, 342, 728, 522), (132, 522, 792, 470), (132, 470, 790, 514), (133, 515, 700, 316), (133, 316, 702, 523), (133, 523, 766, 444), (133, 444, 764, 515), (134, 516, 673, 290), (134, 290, 676, 524), (134, 524, 740, 418), (134, 418, 737, 516), (135, 525, 729, 343), (135, 343, 727, 518), (135, 518, 791, 471), (135, 471, 793, 525), (136, 526, 703, 317), (136, 317, 701, 519), (136, 519, 765, 445), (136, 445, 767, 526), (137, 527, 677, 291), (137, 291, 674, 521), (137, 521, 738, 419), (137, 419, 741, 527), (138, 522, 728, 344), (138, 344, 730, 528), (138, 528, 794, 472), (138, 472, 792, 522), (139, 523, 702, 318), (139, 318, 704, 529), (139, 529, 768, 446), (139, 446, 766, 523), (140, 524, 676, 292), (140, 292, 678, 530), (140, 530, 742, 420), (140, 420, 740, 524), (141, 531, 731, 345), (141, 345, 729, 525), (141, 525, 793, 473), (141, 473, 795, 531), (142, 532, 705, 319), (142, 319, 703, 526), (142, 526, 767, 447), (142, 447, 769, 532), (143, 533, 679, 293), (143, 293, 677, 527), (143, 527, 741, 421), (143, 421, 743, 533), (144, 528, 730, 346), (144, 346, 732, 534), (144, 534, 796, 474), (144, 474, 794, 528), (145, 529, 704, 320), (145, 320, 706, 535), (145, 535, 770, 448), (145, 448, 768, 529), (146, 530, 678, 294), (146, 294, 680, 536), (146, 536, 744, 422), (146, 422, 742, 530), (147, 537, 733, 347), (147, 347, 731, 531), (147, 531, 795, 475), (147, 475, 797, 537), (148, 538, 707, 321), (148, 321, 705, 532), (148, 532, 769, 449), (148, 449, 771, 538), (149, 539, 681, 295), (149, 295, 679, 533), (149, 533, 743, 423), (149, 423, 745, 539), (150, 534, 732, 348), (150, 348, 734, 540), (150, 540, 798, 476), (150, 476, 796, 534), (151, 535, 706, 322), (151, 322, 708, 541), (151, 541, 772, 450), (151, 450, 770, 535), (152, 536, 680, 296), (152, 296, 682, 542), (152, 542, 746, 424), (152, 424, 744, 536), (153, 543, 735, 349), (153, 349, 733, 537), (153, 537, 797, 477), (153, 477, 799, 543), (154, 480, 709, 323), (154, 323, 707, 538), (154, 538, 771, 451), (154, 451, 773, 480), (155, 482, 683, 297), (155, 297, 681, 539), (155, 539, 745, 425), (155, 425, 747, 482), (156, 540, 734, 350), (156, 350, 672, 517), (156, 517, 736, 478), (156, 478, 798, 540), (157, 541, 708, 324), (157, 324, 710, 485), (157, 485, 774, 452), (157, 452, 772, 541), (158, 542, 682, 298), (158, 298, 684, 487), (158, 487, 748, 426), (158, 426, 746, 542), (159, 520, 675, 351), (159, 351, 735, 543), (159, 543, 799, 479), (159, 479, 739, 520), (160, 286, 670, 285), (160, 285, 831, 576), (160, 576, 800, 544), (160, 544, 608, 286), (161, 283, 668, 282), (161, 282, 830, 577), (161, 577, 831, 285), (161, 285, 670, 283), (162, 280, 666, 279), (162, 279, 829, 578), (162, 578, 830, 282), (162, 282, 668, 280), (163, 277, 664, 276), (163, 276, 828, 579), (163, 579, 829, 279), (163, 279, 666, 277), (164, 274, 662, 273), (164, 273, 827, 580), (164, 580, 828, 276), (164, 276, 664, 274), (165, 271, 660, 270), (165, 270, 826, 581), (165, 581, 827, 273), (165, 273, 662, 271), (166, 268, 658, 267), (166, 267, 825, 582), (166, 582, 826, 270), (166, 270, 660, 268), (167, 265, 656, 264), (167, 264, 824, 583), (167, 583, 825, 267), (167, 267, 658, 265), (168, 262, 654, 261), (168, 261, 823, 584), (168, 584, 824, 264), (168, 264, 656, 262), (169, 259, 652, 258), (169, 258, 822, 585), (169, 585, 823, 261), (169, 261, 654, 259), (170, 256, 650, 255), (170, 255, 821, 586), (170, 586, 822, 258), (170, 258, 652, 256), (171, 253, 648, 252), (171, 252, 820, 587), (171, 587, 821, 255), (171, 255, 650, 253), (172, 250, 646, 249), (172, 249, 819, 588), (172, 588, 820, 252), (172, 252, 648, 250), (173, 247, 644, 246), (173, 246, 818, 589), (173, 589, 819, 249), (173, 249, 646, 247), (174, 244, 642, 243), (174, 243, 817, 590), (174, 590, 818, 246), (174, 246, 644, 244), (175, 241, 640, 240), (175, 240, 816, 591), (175, 591, 817, 243), (175, 243, 642, 241), (176, 238, 638, 237), (176, 237, 815, 592), (176, 592, 816, 240), (176, 240, 640, 238), (177, 235, 636, 234), (177, 234, 814, 593), (177, 593, 815, 237), (177, 237, 638, 235), (178, 232, 634, 231), (178, 231, 813, 594), (178, 594, 814, 234), (178, 234, 636, 232), (179, 229, 632, 228), (179, 228, 812, 595), (179, 595, 813, 231), (179, 231, 634, 229), (180, 226, 630, 225), (180, 225, 811, 596), (180, 596, 812, 228), (180, 228, 632, 226), (181, 223, 628, 222), (181, 222, 810, 597), (181, 597, 811, 225), (181, 225, 630, 223), (182, 220, 626, 219), (182, 219, 809, 598), (182, 598, 810, 222), (182, 222, 628, 220), (183, 217, 624, 216), (183, 216, 808, 599), (183, 599, 809, 219), (183, 219, 626, 217), (184, 214, 622, 213), (184, 213, 807, 600), (184, 600, 808, 216), (184, 216, 624, 214), (185, 211, 620, 210), (185, 210, 806, 601), (185, 601, 807, 213), (185, 213, 622, 211), (186, 208, 618, 207), (186, 207, 805, 602), (186, 602, 806, 210), (186, 210, 620, 208), (187, 205, 616, 204), (187, 204, 804, 603), (187, 603, 805, 207), (187, 207, 618, 205), (188, 202, 614, 201), (188, 201, 803, 604), (188, 604, 804, 204), (188, 204, 616, 202), (189, 199, 612, 198), (189, 198, 802, 605), (189, 605, 803, 201), (189, 201, 614, 199), (190, 196, 610, 195), (190, 195, 801, 606), (190, 606, 802, 198), (190, 198, 612, 196), (191, 192, 608, 544), (191, 544, 800, 607), (191, 607, 801, 195), (191, 195, 610, 192)])
me_cylinder_001.polygons.foreach_set('use_smooth', [True] * 768)
_k = set([(192, 608), (192, 610), (193, 609), (193, 611), (196, 610), (196, 612), (197, 611), (197, 613), (199, 612), (199, 614), (200, 613), (200, 615), (202, 614), (202, 616), (203, 615), (203, 617), (205, 616), (205, 618), (206, 617), (206, 619), (208, 618), (208, 620), (209, 619), (209, 621), (211, 620), (211, 622), (212, 621), (212, 623), (214, 622), (214, 624), (215, 623), (215, 625), (217, 624), (217, 626), (218, 625), (218, 627), (220, 626), (220, 628), (221, 627), (221, 629), (223, 628), (223, 630), (224, 629), (224, 631), (226, 630), (226, 632), (227, 631), (227, 633), (229, 632), (229, 634), (230, 633), (230, 635), (232, 634), (232, 636), (233, 635), (233, 637), (235, 636), (235, 638), (236, 637), (236, 639), (238, 638), (238, 640), (239, 639), (239, 641), (241, 640), (241, 642), (242, 641), (242, 643), (244, 642), (244, 644), (245, 643), (245, 645), (247, 644), (247, 646), (248, 645), (248, 647), (250, 646), (250, 648), (251, 647), (251, 649), (253, 648), (253, 650), (254, 649), (254, 651), (256, 650), (256, 652), (257, 651), (257, 653), (259, 652), (259, 654), (260, 653), (260, 655), (262, 654), (262, 656), (263, 655), (263, 657), (265, 656), (265, 658), (266, 657), (266, 659), (268, 658), (268, 660), (269, 659), (269, 661), (271, 660), (271, 662), (272, 661), (272, 663), (274, 662), (274, 664), (275, 663), (275, 665), (277, 664), (277, 666), (278, 665), (278, 667), (280, 666), (280, 668), (281, 667), (281, 669), (283, 668), (283, 670), (284, 669), (284, 671), (286, 608), (286, 670), (287, 609), (287, 671)])
me_cylinder_001.attributes.new('sharp_edge', 'BOOLEAN', 'EDGE').data.foreach_set('value', [ (min(e.vertices), max(e.vertices)) in _k for e in me_cylinder_001.edges])
me_cylinder_001.use_remesh_preserve_volume = False
me_cylinder_001.use_remesh_preserve_attributes = False
me_cylinder_001.use_mirror_vertex_groups = False
me_cylinder_001.update()
me_cube_003 = bpy.data.meshes.new('Cube.003')
me_cube_003.from_pydata([(-0.6, -1.0, -1.0), (-0.6, -1.0, 1.0), (-0.6, 1.0, -1.0), (-0.6, 1.0, 1.0), (0.6, -1.0, -1.0), (0.6, -1.0, 1.0), (0.6, 1.0, -1.0), (0.6, 1.0, 1.0), (-0.6, -1.0, 1.0), (-0.6, 1.0, 1.0), (0.6, -1.0, 1.0), (0.6, 1.0, 1.0), (-0.6, -1.0, 2.0), (-0.6, 1.0, 2.0), (0.6, 1.0, 2.0), (0.6, -1.0, 2.0), (-0.6, 1.0, 2.5), (0.6, 1.0, 2.5), (0.6, -1.0, 2.5)], [], [(0, 1, 3, 2), (2, 3, 7, 6), (6, 7, 5, 4), (4, 5, 1, 0), (2, 6, 4, 0), (7, 3, 1, 5), (9, 11, 10, 8), (10, 15, 12, 8), (11, 14, 15, 10), (9, 13, 14, 11), (8, 12, 13, 9), (14, 17, 18, 15), (13, 16, 17, 14)])
me_cube_003.use_remesh_preserve_volume = False
me_cube_003.use_remesh_preserve_attributes = False
me_cube_003.use_mirror_vertex_groups = False
me_cube_003.update()

# ---- objects
ob_board = bpy.data.objects.new('board', me_cube)
ob_truck = bpy.data.objects.new('truck', me_cube_001)
ob_suspension = bpy.data.objects.new('suspension', me_cube_002)
ob_axis = bpy.data.objects.new('axis', me_cylinder)
ob_wheel = bpy.data.objects.new('wheel', me_cylinder_001)
ob_lamp = bpy.data.objects.new('Lamp', light_lamp)
ob_camera = bpy.data.objects.new('Camera', cam_camera)
ob_cube = bpy.data.objects.new('Cube', me_cube_003)

# ---- transforms, parenting, visibility, modifiers, constraints
ob_board.location = (0.0, 0.0, 0.0)
ob_board.lock_rotations_4d = False
ob_board.empty_display_type = 'ARROWS'
ob_board.lineart.crease_threshold = 0.0
_m = ob_board.modifiers.new('Mirror', 'MIRROR')
_m.use_axis = (False, True, False)
_m = ob_board.modifiers.new('EdgeSplit', 'EDGE_SPLIT')
ob_truck.location = (-5.841e-05, 0.893, -0.02667)
ob_truck.lineart.crease_threshold = 0.0
ob_suspension.location = (-5.835e-05, 0.893, -0.1019)
ob_suspension.lineart.crease_threshold = 0.0
ob_axis.parent = ob_suspension
ob_axis.matrix_parent_inverse = Matrix(((1.0, 0.0, 0.0, 5.835e-05), (0.0, 1.0, 0.0, -0.893), (0.0, 0.0, 1.0, 0.1019), (0.0, 0.0, 0.0, 1.0)))
ob_axis.location = (-5.832e-05, 0.8939, -0.1983)
ob_axis.lineart.crease_threshold = 0.0
_m = ob_axis.modifiers.new('EdgeSplit', 'EDGE_SPLIT')
ob_wheel.location = (0.3288, 0.8946, -0.1999)
ob_wheel.lineart.crease_threshold = 0.0
_m = ob_wheel.modifiers.new('EdgeSplit', 'EDGE_SPLIT')
ob_lamp.location = (4.076, 1.005, 5.904)
ob_lamp.rotation_euler = (0.6503, 0.05522, 1.866)
ob_lamp.lock_rotations_4d = False
ob_lamp.empty_display_type = 'ARROWS'
ob_lamp.color = (0.0, 0.0, 0.0, 0.0)
ob_lamp.lineart.crease_threshold = 0.0
ob_camera.location = (7.481, -6.508, 5.344)
ob_camera.rotation_euler = (1.109, 0.0, 0.8149)
ob_camera.lock_rotations_4d = False
ob_camera.empty_display_type = 'ARROWS'
ob_camera.color = (0.0, 0.0, 0.0, 0.0)
ob_camera.display_type = 'WIRE'
ob_camera.lineart.crease_threshold = 0.0
ob_cube.location = (0.00148, -0.0008285, 1.1)
ob_cube.lineart.crease_threshold = 0.0

# ---- collection membership
col_collection_1.objects.link(ob_board)
col_collection_1.objects.link(ob_truck)
col_collection_1.objects.link(ob_suspension)
col_collection_1.objects.link(ob_axis)
col_collection_1.objects.link(ob_wheel)
col_collection_1.objects.link(ob_lamp)
col_collection_1.objects.link(ob_camera)
col_collection_2.objects.link(ob_cube)

# ---- scene / render settings (as saved in the file)
scene.camera = ob_camera
scene.frame_start = 1; scene.frame_end = 250; scene.frame_set(1)
scene.render.engine = 'BLENDER_EEVEE_NEXT'
scene.render.resolution_percentage = 50
scene.render.dither_intensity = 0.0
scene.cycles.use_denoising = False
scene.cycles.samples = 128
scene.cycles.sampling_pattern = 'TABULATED_SOBOL'
scene.cycles.light_sampling_threshold = 0.0
scene.cycles.use_adaptive_sampling = False
scene.cycles.use_light_tree = False
scene.cycles.blur_glossy = 0.0
scene.cycles.sample_clamp_indirect = 0.0
scene.view_settings.view_transform = 'Standard'
bpy.context.view_layer.update()
